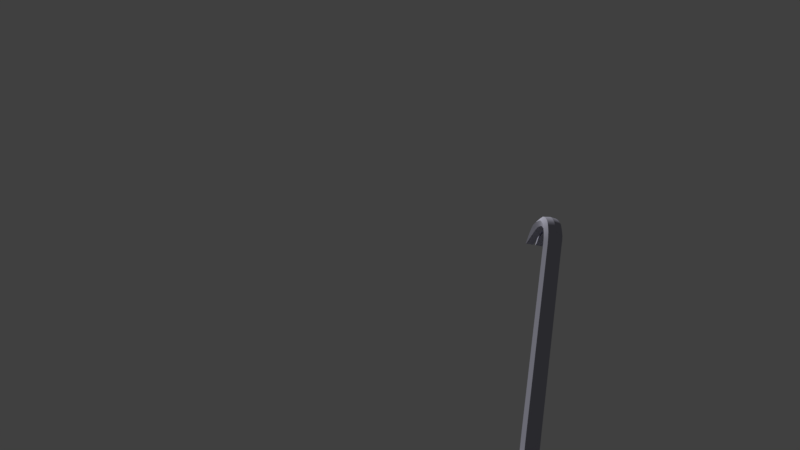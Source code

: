 # Source: crowbar.blend  (saved by Blender 2.79.0; exported with 4.5.12 LTS)
import bpy
from mathutils import Matrix  # noqa: F401  (used for matrix-valued properties, if any)

bpy.ops.wm.read_factory_settings(use_empty=True)
scene = bpy.context.scene
scene.name = 'v_crowbar_mercenary.qc'

# ---- collections
col_collection_1 = bpy.data.collections.new('Collection 1'); scene.collection.children.link(col_collection_1)

# ---- materials (node trees are filled in below, after node groups)
mat_medic_crowbar = bpy.data.materials.new('medic_crowbar')
mat_medic_crowbar.alpha_threshold = 0.0
mat_medic_crowbar.use_transparent_shadow = False
mat_medic_crowbar.diffuse_color = (0.4324, 0.4307, 0.5126, 1.0)
mat_medic_crowbar.roughness = 0.5

# ---- material node trees

# ---- world
world_world = bpy.data.worlds.new('World'); scene.world = world_world
world_world.color = (0.05088, 0.05088, 0.05088)
world_world.use_sun_shadow = False
world_world.sun_shadow_jitter_overblur = 0.0
world_world.cycles.sampling_method = 'MANUAL'

# ---- cameras
cam_camera_001 = bpy.data.cameras.new('Camera.001')
cam_camera_001.clip_end = 100.0
cam_camera_001.lens = 16.0
cam_camera_001.sensor_width = 32.0
cam_camera_001.sensor_height = 18.0
cam_camera_001.display_size = 2.0
cam_camera_001.lens_unit = 'FOV'
cam_camera_001.dof.focus_distance = 0.0
cam_camera_001.dof.aperture_fstop = 128.0
cam_camera_001.dof.aperture_blades = 6

# ---- meshes
me_v_crowbar_mercenary_c_crowbar = bpy.data.meshes.new('v_crowbar_mercenary_c_crowbar')
me_v_crowbar_mercenary_c_crowbar.from_pydata([(-21.16, -60.25, 0.02579), (-21.35, -59.95, 0.2377), (-21.32, -60.23, 0.00592), (-20.73, -62.22, -3.018), (-19.57, -62.25, -2.826), (-20.1, -61.12, -0.8391), (-21.04, -61.2, -1.031), (-20.44, -59.95, 0.331), (-20.55, -58.96, 0.8935), (-21.42, -58.94, 0.8276), (-20.62, -57.86, 1.211), (-21.45, -57.82, 1.173), (-21.42, -57.03, 1.151), (-20.57, -57.08, 1.177), (-21.37, -56.28, 0.998), (-20.49, -56.36, 1.01), (-21.3, -55.63, 0.7122), (-20.41, -55.73, 0.7574), (-20.31, -55.13, 0.4255), (-21.22, -55.01, 0.347), (-21.12, -54.56, -0.159), (-20.21, -54.69, -0.1002), (-20.98, -54.0, -0.8985), (-20.06, -54.16, -0.8474), (-20.81, -53.69, -1.823), (-19.92, -53.86, -1.723), (-19.82, -53.73, -2.404), (-20.69, -53.55, -2.526), (-16.48, -49.53, -26.52), (-15.61, -49.71, -26.39), (-16.25, -49.3, -27.81), (-15.38, -49.47, -27.7), (-16.15, -49.14, -28.38), (-15.27, -49.31, -28.29), (-16.04, -48.88, -28.94), (-15.17, -49.04, -28.87), (-15.92, -48.5, -29.57), (-14.94, -48.66, -29.49), (-15.81, -47.97, -30.12), (-14.73, -48.11, -30.02), (-14.63, -47.62, -30.56), (-15.71, -47.48, -30.66), (-14.52, -46.97, -31.05), (-15.6, -46.84, -31.15), (-14.99, -44.52, -33.07), (-14.11, -45.33, -32.26), (-13.88, -44.55, -32.89), (-15.12, -45.28, -32.4), (-15.34, -46.58, -31.35), (-15.56, -46.57, -31.38), (-15.77, -46.57, -31.43), (-16.66, -46.9, -31.42), (-16.77, -47.55, -30.92), (-16.88, -48.04, -30.39), (-16.88, -48.6, -29.82), (-16.9, -48.99, -29.16), (-17.01, -49.26, -28.59), (-16.56, -45.25, -32.67), (-15.41, -44.5, -33.14), (-16.52, -44.47, -33.33), (-15.55, -45.26, -32.47), (-17.11, -49.42, -28.0), (-17.35, -49.65, -26.69), (-21.55, -53.67, -2.699), (-21.69, -53.81, -2.024), (-21.87, -54.1, -1.156), (-22.01, -54.63, -0.407), (-22.11, -55.07, 0.1202), (-22.16, -55.68, 0.4585), (-22.21, -56.31, 0.7175), (-22.24, -57.03, 0.8925), (-22.24, -57.81, 0.9355), (-22.27, -58.91, 0.6016), (-22.25, -59.9, 0.02307), (-21.48, -60.24, -0.02808), (-22.25, -61.05, -1.206), (-21.3, -61.19, -1.076), (-21.0, -62.21, -3.063), (-22.16, -62.17, -3.265), (-19.56, -62.15, -2.868), (-19.53, -62.21, -2.84), (-20.72, -62.09, -3.074), (-15.22, -47.25, -32.19), (-15.49, -47.87, -32.02), (-15.43, -47.26, -32.24), (-14.06, -45.51, -32.59), (-14.97, -44.56, -33.16), (-13.87, -44.59, -32.96), (-15.06, -45.51, -32.81), (-14.44, -47.72, -31.68), (-14.54, -48.51, -31.25), (-15.59, -48.7, -31.6), (-14.64, -49.16, -30.78), (-15.68, -49.38, -31.14), (-14.86, -49.77, -30.21), (-15.81, -49.99, -30.54), (-15.09, -50.22, -29.56), (-15.94, -50.44, -29.85), (-16.08, -50.78, -29.09), (-15.22, -50.55, -28.83), (-16.22, -51.02, -28.3), (-15.36, -50.78, -28.08), (-16.48, -51.3, -26.81), (-15.61, -51.05, -26.62), (-20.69, -55.31, -2.823), (-19.82, -55.06, -2.628), (-20.78, -55.41, -2.332), (-19.9, -55.17, -2.098), (-20.87, -55.59, -1.809), (-19.98, -55.37, -1.496), (-20.95, -55.85, -1.381), (-20.06, -55.7, -1.035), (-21.02, -56.1, -1.036), (-20.13, -56.0, -0.6796), (-21.07, -56.47, -0.7785), (-20.19, -56.42, -0.4394), (-21.12, -56.86, -0.5999), (-20.24, -56.86, -0.2786), (-21.15, -57.29, -0.4852), (-20.29, -57.33, -0.1438), (-20.32, -57.86, -0.1411), (-21.16, -57.82, -0.5046), (-21.17, -58.59, -0.5958), (-20.24, -58.68, -0.2672), (-20.97, -59.3, -0.9216), (-20.12, -59.4, -0.6378), (-20.9, -60.43, -1.705), (-19.96, -60.55, -1.469), (-21.13, -59.27, -0.9499), (-15.49, -45.5, -32.88), (-15.65, -47.24, -32.26), (-15.4, -44.55, -33.23), (-21.17, -60.42, -1.75), (-21.29, -59.29, -0.9754), (-20.98, -62.08, -3.119), (-16.51, -45.43, -33.0), (-16.5, -44.51, -33.41), (-16.58, -47.65, -32.05), (-16.68, -48.45, -31.62), (-16.78, -49.09, -31.14), (-16.8, -49.71, -30.54), (-16.82, -50.17, -29.86), (-16.96, -50.5, -29.12), (-17.09, -50.72, -28.37), (-17.35, -50.99, -26.91), (-21.56, -55.01, -2.924), (-21.67, -55.11, -2.399), (-21.8, -55.32, -1.807), (-21.89, -55.64, -1.346), (-21.97, -55.94, -0.9918), (-22.01, -56.36, -0.7489), (-22.04, -56.8, -0.5853), (-22.07, -57.27, -0.4466), (-22.08, -57.8, -0.4399), (-22.16, -58.62, -0.5936), (-22.2, -59.33, -0.9919), (-22.14, -60.48, -1.84), (-22.15, -62.07, -3.308), (-16.71, -44.49, -33.41), (-13.68, -44.58, -32.89), (-22.19, -62.13, -3.292), (-19.66, -54.78, -1.102), (-19.78, -55.21, -0.4943), (-19.55, -54.52, -1.847), (-19.46, -54.41, -2.455), (-15.25, -50.39, -26.44), (-15.01, -50.13, -27.83), (-14.89, -49.94, -28.5), (-14.77, -49.64, -29.15), (-14.5, -49.18, -29.75), (-14.25, -48.56, -30.26), (-14.15, -48.0, -30.77), (-14.04, -47.29, -31.24), (-13.79, -45.43, -32.37), (-19.77, -60.92, -0.9985), (-19.84, -59.79, -0.006607), (-20.01, -58.92, 0.4575), (-20.13, -57.94, 0.6771), (-20.09, -57.28, 0.6531), (-20.02, -56.67, 0.4972), (-19.95, -56.11, 0.2628), (-19.87, -55.58, -0.05088), (-22.53, -57.86, 0.2686), (-22.63, -58.84, 0.01139), (-22.69, -59.7, -0.4904), (-22.5, -60.83, -1.464), (-17.7, -50.31, -26.86), (-21.91, -54.33, -2.872), (-22.04, -54.45, -2.27), (-22.19, -54.7, -1.533), (-22.31, -55.13, -0.9249), (-22.4, -55.5, -0.481), (-22.45, -56.04, -0.1627), (-22.5, -56.59, 0.07624), (-22.52, -57.2, 0.2384), (-16.82, -45.33, -32.89), (-17.07, -47.2, -31.76), (-17.17, -47.91, -31.29), (-17.28, -48.47, -30.78), (-17.24, -49.1, -30.22), (-17.22, -49.57, -29.57), (-17.34, -49.87, -28.92), (-17.46, -50.06, -28.25)], [], [(0, 1, 2), (3, 4, 5), (3, 5, 6), (0, 6, 5), (0, 5, 7), (0, 7, 1), (1, 7, 8), (1, 8, 9), (9, 8, 10), (9, 10, 11), (10, 12, 11), (10, 13, 12), (13, 14, 12), (13, 15, 14), (15, 16, 14), (15, 17, 16), (16, 17, 18), (16, 18, 19), (18, 20, 19), (18, 21, 20), (21, 22, 20), (21, 23, 22), (23, 24, 22), (23, 25, 24), (24, 25, 26), (24, 26, 27), (26, 28, 27), (26, 29, 28), (29, 30, 28), (29, 31, 30), (31, 32, 30), (31, 33, 32), (33, 34, 32), (33, 35, 34), (35, 36, 34), (35, 37, 36), (37, 38, 36), (37, 39, 38), (38, 39, 40), (38, 40, 41), (41, 40, 42), (41, 42, 43), (44, 45, 46), (44, 47, 45), (48, 45, 47), (48, 42, 45), (43, 42, 48), (43, 48, 49), (50, 43, 49), (50, 51, 43), (51, 41, 43), (51, 52, 41), (52, 38, 41), (52, 53, 38), (38, 53, 54), (38, 54, 36), (36, 54, 55), (36, 55, 34), (34, 55, 56), (34, 56, 32), (57, 58, 59), (57, 60, 58), (57, 50, 60), (57, 51, 50), (32, 56, 61), (32, 61, 30), (30, 61, 62), (30, 62, 28), (28, 62, 63), (28, 63, 27), (63, 24, 27), (63, 64, 24), (24, 64, 65), (24, 65, 22), (22, 65, 66), (22, 66, 20), (20, 66, 67), (20, 67, 19), (67, 16, 19), (67, 68, 16), (16, 68, 69), (16, 69, 14), (14, 69, 70), (14, 70, 12), (12, 70, 71), (12, 71, 11), (71, 9, 11), (71, 72, 9), (72, 1, 9), (72, 73, 1), (1, 73, 74), (75, 74, 73), (75, 76, 74), (75, 77, 76), (75, 78, 77), (1, 74, 2), (4, 79, 80), (3, 79, 4), (3, 81, 79), (82, 83, 84), (85, 86, 87), (85, 88, 86), (85, 82, 88), (85, 89, 82), (82, 89, 83), (83, 89, 90), (83, 90, 91), (91, 90, 92), (91, 92, 93), (93, 92, 94), (93, 94, 95), (95, 94, 96), (95, 96, 97), (96, 98, 97), (96, 99, 98), (99, 100, 98), (99, 101, 100), (101, 102, 100), (101, 103, 102), (103, 104, 102), (103, 105, 104), (105, 106, 104), (105, 107, 106), (107, 108, 106), (107, 109, 108), (109, 110, 108), (109, 111, 110), (111, 112, 110), (111, 113, 112), (113, 114, 112), (113, 115, 114), (115, 116, 114), (115, 117, 116), (117, 118, 116), (117, 119, 118), (118, 119, 120), (118, 120, 121), (120, 122, 121), (120, 123, 122), (122, 123, 124), (124, 123, 125), (126, 124, 125), (126, 125, 127), (81, 126, 127), (81, 127, 79), (122, 124, 128), (129, 50, 130), (129, 60, 50), (58, 60, 129), (58, 129, 131), (132, 133, 74), (132, 74, 76), (77, 132, 76), (77, 134, 132), (83, 130, 84), (131, 135, 136), (131, 129, 135), (130, 135, 129), (130, 137, 135), (83, 137, 130), (138, 137, 83), (138, 83, 91), (139, 138, 91), (139, 91, 93), (140, 139, 93), (140, 93, 95), (141, 140, 95), (141, 95, 97), (98, 141, 97), (98, 142, 141), (100, 142, 98), (100, 143, 142), (102, 143, 100), (102, 144, 143), (145, 144, 102), (145, 102, 104), (106, 145, 104), (106, 146, 145), (108, 146, 106), (108, 147, 146), (110, 147, 108), (110, 148, 147), (112, 148, 110), (112, 149, 148), (114, 149, 112), (114, 150, 149), (116, 150, 114), (116, 151, 150), (118, 151, 116), (118, 152, 151), (153, 152, 118), (153, 118, 121), (122, 153, 121), (122, 154, 153), (133, 154, 122), (155, 154, 133), (155, 133, 132), (155, 132, 156), (156, 132, 134), (156, 134, 157), (133, 122, 128), (59, 136, 158), (58, 136, 59), (58, 131, 136), (159, 87, 46), (87, 44, 46), (87, 86, 44), (88, 44, 86), (88, 47, 44), (48, 47, 88), (48, 88, 82), (126, 81, 3), (126, 3, 6), (0, 126, 6), (0, 124, 126), (160, 157, 78), (157, 77, 78), (157, 134, 77), (49, 48, 82), (49, 82, 84), (130, 49, 84), (130, 50, 49), (124, 0, 2), (124, 2, 128), (2, 133, 128), (2, 74, 133), (161, 162, 111), (161, 111, 109), (163, 161, 109), (163, 109, 107), (107, 164, 163), (107, 105, 164), (105, 165, 164), (105, 103, 165), (166, 165, 103), (166, 103, 101), (101, 167, 166), (101, 99, 167), (168, 167, 99), (168, 99, 96), (94, 168, 96), (94, 169, 168), (169, 94, 92), (169, 92, 170), (90, 170, 92), (90, 171, 170), (171, 90, 89), (171, 89, 172), (172, 89, 85), (172, 85, 173), (87, 173, 85), (87, 159, 173), (171, 39, 170), (171, 40, 39), (40, 171, 172), (40, 172, 42), (42, 172, 173), (42, 173, 45), (173, 46, 45), (173, 159, 46), (21, 162, 161), (21, 161, 23), (25, 23, 161), (25, 161, 163), (163, 26, 25), (163, 164, 26), (164, 29, 26), (164, 165, 29), (31, 29, 165), (31, 165, 166), (166, 33, 31), (166, 167, 33), (35, 33, 167), (35, 167, 168), (168, 37, 35), (168, 169, 37), (37, 169, 170), (37, 170, 39), (4, 80, 174), (4, 174, 5), (5, 174, 175), (5, 175, 7), (7, 175, 176), (7, 176, 8), (8, 176, 177), (8, 177, 10), (178, 10, 177), (178, 13, 10), (13, 178, 179), (13, 179, 15), (180, 15, 179), (180, 17, 15), (17, 180, 181), (17, 181, 18), (181, 21, 18), (181, 162, 21), (80, 79, 127), (80, 127, 174), (174, 127, 125), (174, 125, 175), (125, 176, 175), (125, 123, 176), (177, 176, 123), (177, 123, 120), (120, 178, 177), (120, 119, 178), (179, 178, 119), (179, 119, 117), (117, 180, 179), (117, 115, 180), (180, 115, 113), (180, 113, 181), (113, 162, 181), (113, 111, 162), (182, 72, 71), (182, 183, 72), (183, 73, 72), (183, 184, 73), (184, 75, 73), (184, 185, 75), (185, 78, 75), (185, 160, 78), (63, 62, 186), (63, 186, 187), (63, 187, 188), (63, 188, 64), (189, 64, 188), (189, 65, 64), (189, 66, 65), (189, 190, 66), (66, 190, 191), (66, 191, 67), (191, 68, 67), (191, 192, 68), (69, 68, 192), (69, 192, 193), (193, 70, 69), (193, 194, 70), (71, 70, 194), (71, 194, 182), (59, 158, 195), (59, 195, 57), (195, 51, 57), (195, 196, 51), (196, 52, 51), (196, 197, 52), (53, 52, 197), (53, 197, 198), (198, 54, 53), (198, 199, 54), (54, 199, 200), (54, 200, 55), (201, 55, 200), (201, 56, 55), (56, 201, 202), (56, 202, 61), (186, 61, 202), (186, 62, 61), (198, 138, 139), (198, 197, 138), (137, 138, 197), (137, 197, 196), (135, 137, 196), (135, 196, 195), (195, 136, 135), (195, 158, 136), (148, 190, 189), (148, 189, 147), (147, 189, 188), (147, 188, 146), (187, 146, 188), (187, 145, 146), (187, 144, 145), (187, 186, 144), (144, 186, 202), (144, 202, 143), (201, 143, 202), (201, 142, 143), (142, 201, 200), (142, 200, 141), (200, 140, 141), (200, 199, 140), (139, 140, 199), (139, 199, 198), (156, 157, 160), (156, 160, 185), (155, 156, 185), (155, 185, 184), (183, 155, 184), (183, 154, 155), (154, 183, 182), (154, 182, 153), (194, 153, 182), (194, 152, 153), (152, 194, 193), (152, 193, 151), (192, 151, 193), (192, 150, 151), (149, 150, 192), (149, 192, 191), (190, 149, 191), (190, 148, 149)])
me_v_crowbar_mercenary_c_crowbar.polygons.foreach_set('use_smooth', [True] * 402)
_k = set([(0, 2), (0, 6), (0, 124), (1, 2), (1, 9), (2, 74), (3, 4), (3, 6), (3, 81), (4, 5), (4, 80), (5, 7), (7, 8), (8, 10), (9, 11), (10, 13), (11, 12), (12, 14), (13, 15), (14, 16), (15, 17), (16, 19), (17, 18), (18, 21), (19, 20), (20, 22), (21, 23), (22, 24), (23, 25), (24, 27), (25, 26), (26, 29), (27, 28), (28, 30), (29, 31), (30, 32), (31, 33), (32, 34), (33, 35), (34, 36), (35, 37), (37, 39), (39, 40), (40, 42), (42, 45), (44, 46), (44, 47), (44, 86), (45, 46), (46, 159), (47, 48), (48, 49), (48, 82), (49, 50), (50, 60), (50, 130), (51, 52), (51, 57), (52, 53), (53, 54), (54, 55), (55, 56), (56, 61), (57, 59), (58, 59), (58, 60), (58, 131), (59, 158), (61, 62), (62, 63), (63, 64), (64, 65), (65, 66), (66, 67), (67, 68), (68, 69), (69, 70), (70, 71), (71, 72), (72, 73), (73, 75), (74, 76), (74, 133), (75, 78), (76, 77), (77, 78), (77, 134), (78, 160), (79, 80), (79, 81), (79, 127), (80, 174), (81, 126), (82, 84), (82, 88), (83, 84), (83, 91), (84, 130), (85, 87), (85, 89), (86, 87), (86, 88), (87, 159), (89, 90), (90, 92), (91, 93), (92, 94), (93, 95), (94, 96), (95, 97), (96, 99), (97, 98), (98, 100), (99, 101), (100, 102), (101, 103), (102, 104), (103, 105), (104, 106), (105, 107), (106, 108), (107, 109), (108, 110), (109, 111), (110, 112), (111, 113), (112, 114), (113, 115), (114, 116), (115, 117), (116, 118), (117, 119), (118, 121), (119, 120), (120, 123), (121, 122), (122, 128), (123, 125), (124, 126), (124, 128), (125, 127), (128, 133), (129, 130), (129, 131), (131, 136), (132, 133), (132, 134), (134, 157), (135, 136), (135, 137), (136, 158), (137, 138), (138, 139), (139, 140), (140, 141), (141, 142), (142, 143), (143, 144), (144, 145), (145, 146), (146, 147), (147, 148), (148, 149), (149, 150), (150, 151), (151, 152), (152, 153), (153, 154), (154, 155), (155, 156), (156, 157), (157, 160), (158, 195), (159, 173), (160, 185), (161, 162), (161, 163), (162, 181), (163, 164), (164, 165), (165, 166), (166, 167), (167, 168), (168, 169), (169, 170), (170, 171), (171, 172), (172, 173), (174, 175), (175, 176), (176, 177), (177, 178), (178, 179), (179, 180), (180, 181), (182, 183), (182, 194), (183, 184), (184, 185), (186, 187), (186, 202), (187, 188), (188, 189), (189, 190), (190, 191), (191, 192), (192, 193), (193, 194), (195, 196), (196, 197), (197, 198), (198, 199), (199, 200), (200, 201), (201, 202)])
me_v_crowbar_mercenary_c_crowbar.attributes.new('sharp_edge', 'BOOLEAN', 'EDGE').data.foreach_set('value', [ (min(e.vertices), max(e.vertices)) in _k for e in me_v_crowbar_mercenary_c_crowbar.edges])
_uv = me_v_crowbar_mercenary_c_crowbar.uv_layers.new(name='UVMap')
_uv.uv.foreach_set('vector', [0.04614, 0.9033, 0.04948, 0.8954, 0.04948, 0.903, 0.04574, 0.9803, 0.02105, 0.98, 0.02645, 0.931, 0.04574, 0.9803, 0.02645, 0.931, 0.04662, 0.9331, 0.04614, 0.9033, 0.04662, 0.9331, 0.02645, 0.931, 0.04614, 0.9033, 0.02645, 0.931, 0.03012, 0.8957, 0.04614, 0.9033, 0.03012, 0.8957, 0.04948, 0.8954, 0.04948, 0.8954, 0.03012, 0.8957, 0.03105, 0.8714, 0.04948, 0.8954, 0.03105, 0.8714, 0.04948, 0.8709, 0.04948, 0.8709, 0.03105, 0.8714, 0.03203, 0.8469, 0.04948, 0.8709, 0.03203, 0.8469, 0.04948, 0.8465, 0.03203, 0.8469, 0.04948, 0.8299, 0.04948, 0.8465, 0.03203, 0.8469, 0.03142, 0.8302, 0.04948, 0.8299, 0.03142, 0.8302, 0.04948, 0.8141, 0.04948, 0.8299, 0.03142, 0.8302, 0.03086, 0.8143, 0.04948, 0.8141, 0.03086, 0.8143, 0.04948, 0.7994, 0.04948, 0.8141, 0.03086, 0.8143, 0.03052, 0.7996, 0.04948, 0.7994, 0.04948, 0.7994, 0.03052, 0.7996, 0.03029, 0.7847, 0.04948, 0.7994, 0.03029, 0.7847, 0.04948, 0.7843, 0.03029, 0.7847, 0.04948, 0.7703, 0.04948, 0.7843, 0.03029, 0.7847, 0.03011, 0.77, 0.04948, 0.7703, 0.03011, 0.77, 0.04948, 0.7511, 0.04948, 0.7703, 0.03011, 0.77, 0.03016, 0.7504, 0.04948, 0.7511, 0.03016, 0.7504, 0.04948, 0.7308, 0.04948, 0.7511, 0.03016, 0.7504, 0.03047, 0.7307, 0.04948, 0.7308, 0.04948, 0.7308, 0.03047, 0.7307, 0.03066, 0.7159, 0.04948, 0.7308, 0.03066, 0.7159, 0.04948, 0.7157, 0.03066, 0.7159, 0.04948, 0.1977, 0.04948, 0.7157, 0.03066, 0.7159, 0.03073, 0.1977, 0.04948, 0.1977, 0.03073, 0.1977, 0.04948, 0.1696, 0.04948, 0.1977, 0.03073, 0.1977, 0.03067, 0.1695, 0.04948, 0.1696, 0.03067, 0.1695, 0.04948, 0.1567, 0.04948, 0.1696, 0.03067, 0.1695, 0.0306, 0.1566, 0.04948, 0.1567, 0.0306, 0.1566, 0.04948, 0.1434, 0.04948, 0.1567, 0.0306, 0.1566, 0.03061, 0.1433, 0.04948, 0.1434, 0.03061, 0.1433, 0.04948, 0.1273, 0.04948, 0.1434, 0.03061, 0.1433, 0.02843, 0.1274, 0.04948, 0.1273, 0.02843, 0.1274, 0.04948, 0.1108, 0.04948, 0.1273, 0.02843, 0.1274, 0.02645, 0.111, 0.04948, 0.1108, 0.04948, 0.1108, 0.02645, 0.111, 0.02641, 0.09566, 0.04948, 0.1108, 0.02641, 0.09566, 0.04948, 0.09532, 0.04948, 0.09532, 0.02641, 0.09566, 0.02659, 0.0785, 0.04948, 0.09532, 0.02659, 0.0785, 0.04948, 0.07815, 0.04536, 0.01413, 0.02373, 0.03516, 0.02199, 0.01391, 0.04536, 0.01413, 0.04522, 0.03546, 0.02373, 0.03516, 0.04496, 0.07074, 0.02373, 0.03516, 0.04522, 0.03546, 0.04496, 0.07074, 0.02659, 0.0785, 0.02373, 0.03516, 0.04948, 0.07815, 0.02659, 0.0785, 0.04496, 0.07074, 0.04948, 0.07815, 0.04496, 0.07074, 0.04948, 0.07074, 0.054, 0.07074, 0.04948, 0.07815, 0.04948, 0.07074, 0.054, 0.07074, 0.07237, 0.0785, 0.04948, 0.07815, 0.07237, 0.0785, 0.04948, 0.09532, 0.04948, 0.07815, 0.07237, 0.0785, 0.07254, 0.09566, 0.04948, 0.09532, 0.07254, 0.09566, 0.04948, 0.1108, 0.04948, 0.09532, 0.07254, 0.09566, 0.0725, 0.111, 0.04948, 0.1108, 0.04948, 0.1108, 0.0725, 0.111, 0.07053, 0.1274, 0.04948, 0.1108, 0.07053, 0.1274, 0.04948, 0.1273, 0.04948, 0.1273, 0.07053, 0.1274, 0.06835, 0.1433, 0.04948, 0.1273, 0.06835, 0.1433, 0.04948, 0.1434, 0.04948, 0.1434, 0.06835, 0.1433, 0.06836, 0.1566, 0.04948, 0.1434, 0.06836, 0.1566, 0.04948, 0.1567, 0.07522, 0.03516, 0.0536, 0.01413, 0.07697, 0.01391, 0.07522, 0.03516, 0.05374, 0.03546, 0.0536, 0.01413, 0.07522, 0.03516, 0.054, 0.07074, 0.05374, 0.03546, 0.07522, 0.03516, 0.07237, 0.0785, 0.054, 0.07074, 0.04948, 0.1567, 0.06836, 0.1566, 0.06828, 0.1695, 0.04948, 0.1567, 0.06828, 0.1695, 0.04948, 0.1696, 0.04948, 0.1696, 0.06828, 0.1695, 0.06823, 0.1977, 0.04948, 0.1696, 0.06823, 0.1977, 0.04948, 0.1977, 0.04948, 0.1977, 0.06823, 0.1977, 0.0683, 0.7159, 0.04948, 0.1977, 0.0683, 0.7159, 0.04948, 0.7157, 0.0683, 0.7159, 0.04948, 0.7308, 0.04948, 0.7157, 0.0683, 0.7159, 0.06849, 0.7307, 0.04948, 0.7308, 0.04948, 0.7308, 0.06849, 0.7307, 0.0688, 0.7504, 0.04948, 0.7308, 0.0688, 0.7504, 0.04948, 0.7511, 0.04948, 0.7511, 0.0688, 0.7504, 0.06885, 0.77, 0.04948, 0.7511, 0.06885, 0.77, 0.04948, 0.7703, 0.04948, 0.7703, 0.06885, 0.77, 0.06867, 0.7847, 0.04948, 0.7703, 0.06867, 0.7847, 0.04948, 0.7843, 0.06867, 0.7847, 0.04948, 0.7994, 0.04948, 0.7843, 0.06867, 0.7847, 0.06844, 0.7996, 0.04948, 0.7994, 0.04948, 0.7994, 0.06844, 0.7996, 0.0681, 0.8143, 0.04948, 0.7994, 0.0681, 0.8143, 0.04948, 0.8141, 0.04948, 0.8141, 0.0681, 0.8143, 0.06754, 0.8302, 0.04948, 0.8141, 0.06754, 0.8302, 0.04948, 0.8299, 0.04948, 0.8299, 0.06754, 0.8302, 0.06693, 0.8469, 0.04948, 0.8299, 0.06693, 0.8469, 0.04948, 0.8465, 0.06693, 0.8469, 0.04948, 0.8709, 0.04948, 0.8465, 0.06693, 0.8469, 0.06791, 0.8714, 0.04948, 0.8709, 0.06791, 0.8714, 0.04948, 0.8954, 0.04948, 0.8709, 0.06791, 0.8714, 0.06884, 0.8957, 0.04948, 0.8954, 0.04948, 0.8954, 0.06884, 0.8957, 0.05282, 0.9033, 0.07251, 0.931, 0.05282, 0.9033, 0.06884, 0.8957, 0.07251, 0.931, 0.05234, 0.9331, 0.05282, 0.9033, 0.07251, 0.931, 0.05322, 0.9803, 0.05234, 0.9331, 0.07251, 0.931, 0.0779, 0.98, 0.05322, 0.9803, 0.04948, 0.8954, 0.05282, 0.9033, 0.04948, 0.903, 0.611, 0.756, 0.6103, 0.754, 0.6114, 0.7548, 0.589, 0.7645, 0.6103, 0.754, 0.611, 0.756, 0.589, 0.7645, 0.588, 0.7619, 0.6103, 0.754, 0.9592, 0.07948, 0.9543, 0.09386, 0.9543, 0.07954, 0.9832, 0.03836, 0.9607, 0.01545, 0.9857, 0.01596, 0.9832, 0.03836, 0.9602, 0.03805, 0.9607, 0.01545, 0.9832, 0.03836, 0.9592, 0.07948, 0.9602, 0.03805, 0.9832, 0.03836, 0.9788, 0.09203, 0.9592, 0.07948, 0.9592, 0.07948, 0.9788, 0.09203, 0.9543, 0.09386, 0.9543, 0.09386, 0.9788, 0.09203, 0.9787, 0.1123, 0.9543, 0.09386, 0.9787, 0.1123, 0.9543, 0.1141, 0.9543, 0.1141, 0.9787, 0.1123, 0.9787, 0.1301, 0.9543, 0.1141, 0.9787, 0.1301, 0.9543, 0.1317, 0.9543, 0.1317, 0.9787, 0.1301, 0.9765, 0.1491, 0.9543, 0.1317, 0.9765, 0.1491, 0.9543, 0.1498, 0.9543, 0.1498, 0.9765, 0.1491, 0.9744, 0.1674, 0.9543, 0.1498, 0.9744, 0.1674, 0.9543, 0.1673, 0.9744, 0.1674, 0.9543, 0.1854, 0.9543, 0.1673, 0.9744, 0.1674, 0.9745, 0.1856, 0.9543, 0.1854, 0.9745, 0.1856, 0.9543, 0.2033, 0.9543, 0.1854, 0.9745, 0.1856, 0.9747, 0.2035, 0.9543, 0.2033, 0.9747, 0.2035, 0.9543, 0.2371, 0.9543, 0.2033, 0.9747, 0.2035, 0.9748, 0.2369, 0.9543, 0.2371, 0.9748, 0.2369, 0.9543, 0.7807, 0.9543, 0.2371, 0.9748, 0.2369, 0.9744, 0.7803, 0.9543, 0.7807, 0.9744, 0.7803, 0.9543, 0.7923, 0.9543, 0.7807, 0.9744, 0.7803, 0.9749, 0.7919, 0.9543, 0.7923, 0.9749, 0.7919, 0.9543, 0.8051, 0.9543, 0.7923, 0.9749, 0.7919, 0.9759, 0.8056, 0.9543, 0.8051, 0.9759, 0.8056, 0.9543, 0.8168, 0.9543, 0.8051, 0.9759, 0.8056, 0.9757, 0.8179, 0.9543, 0.8168, 0.9757, 0.8179, 0.9543, 0.8269, 0.9543, 0.8168, 0.9757, 0.8179, 0.9759, 0.8279, 0.9543, 0.8269, 0.9759, 0.8279, 0.9543, 0.8375, 0.9543, 0.8269, 0.9759, 0.8279, 0.9754, 0.8383, 0.9543, 0.8375, 0.9754, 0.8383, 0.9543, 0.8476, 0.9543, 0.8375, 0.9754, 0.8383, 0.975, 0.8483, 0.9543, 0.8476, 0.975, 0.8483, 0.9543, 0.8581, 0.9543, 0.8476, 0.975, 0.8483, 0.9749, 0.8589, 0.9543, 0.8581, 0.9543, 0.8581, 0.9749, 0.8589, 0.9746, 0.8702, 0.9543, 0.8581, 0.9746, 0.8702, 0.9543, 0.8702, 0.9746, 0.8702, 0.9543, 0.8879, 0.9543, 0.8702, 0.9746, 0.8702, 0.9763, 0.8884, 0.9543, 0.8879, 0.9543, 0.8879, 0.9763, 0.8884, 0.9578, 0.9055, 0.9578, 0.9055, 0.9763, 0.8884, 0.9775, 0.9061, 0.9557, 0.9355, 0.9578, 0.9055, 0.9775, 0.9061, 0.9557, 0.9355, 0.9775, 0.9061, 0.977, 0.9372, 0.953, 0.9824, 0.9557, 0.9355, 0.977, 0.9372, 0.953, 0.9824, 0.977, 0.9372, 0.9785, 0.9843, 0.9543, 0.8879, 0.9578, 0.9055, 0.9543, 0.905, 0.5516, 0.686, 0.5161, 0.696, 0.5161, 0.6744, 0.5516, 0.686, 0.55, 0.6955, 0.5161, 0.696, 0.5705, 0.6943, 0.55, 0.6955, 0.5516, 0.686, 0.5705, 0.6943, 0.5516, 0.686, 0.571, 0.6922, 0.4837, 0.7582, 0.5111, 0.7533, 0.5111, 0.7806, 0.4837, 0.7582, 0.5111, 0.7806, 0.4825, 0.7789, 0.4396, 0.7645, 0.4837, 0.7582, 0.4825, 0.7789, 0.4396, 0.7645, 0.4406, 0.7619, 0.4837, 0.7582, 0.9543, 0.09386, 0.9494, 0.07948, 0.9543, 0.07954, 0.9479, 0.01545, 0.9254, 0.03836, 0.9229, 0.01596, 0.9479, 0.01545, 0.9484, 0.03805, 0.9254, 0.03836, 0.9494, 0.07948, 0.9254, 0.03836, 0.9484, 0.03805, 0.9494, 0.07948, 0.9298, 0.09203, 0.9254, 0.03836, 0.9543, 0.09386, 0.9298, 0.09203, 0.9494, 0.07948, 0.9299, 0.1123, 0.9298, 0.09203, 0.9543, 0.09386, 0.9299, 0.1123, 0.9543, 0.09386, 0.9543, 0.1141, 0.9299, 0.1301, 0.9299, 0.1123, 0.9543, 0.1141, 0.9299, 0.1301, 0.9543, 0.1141, 0.9543, 0.1317, 0.9321, 0.1491, 0.9299, 0.1301, 0.9543, 0.1317, 0.9321, 0.1491, 0.9543, 0.1317, 0.9543, 0.1498, 0.9342, 0.1674, 0.9321, 0.1491, 0.9543, 0.1498, 0.9342, 0.1674, 0.9543, 0.1498, 0.9543, 0.1673, 0.9543, 0.1854, 0.9342, 0.1674, 0.9543, 0.1673, 0.9543, 0.1854, 0.9341, 0.1856, 0.9342, 0.1674, 0.9543, 0.2033, 0.9341, 0.1856, 0.9543, 0.1854, 0.9543, 0.2033, 0.9339, 0.2035, 0.9341, 0.1856, 0.9543, 0.2371, 0.9339, 0.2035, 0.9543, 0.2033, 0.9543, 0.2371, 0.9338, 0.2369, 0.9339, 0.2035, 0.9342, 0.7803, 0.9338, 0.2369, 0.9543, 0.2371, 0.9342, 0.7803, 0.9543, 0.2371, 0.9543, 0.7807, 0.9543, 0.7923, 0.9342, 0.7803, 0.9543, 0.7807, 0.9543, 0.7923, 0.9337, 0.7919, 0.9342, 0.7803, 0.9543, 0.8051, 0.9337, 0.7919, 0.9543, 0.7923, 0.9543, 0.8051, 0.9327, 0.8056, 0.9337, 0.7919, 0.9543, 0.8168, 0.9327, 0.8056, 0.9543, 0.8051, 0.9543, 0.8168, 0.9329, 0.8179, 0.9327, 0.8056, 0.9543, 0.8269, 0.9329, 0.8179, 0.9543, 0.8168, 0.9543, 0.8269, 0.9328, 0.8279, 0.9329, 0.8179, 0.9543, 0.8375, 0.9328, 0.8279, 0.9543, 0.8269, 0.9543, 0.8375, 0.9332, 0.8383, 0.9328, 0.8279, 0.9543, 0.8476, 0.9332, 0.8383, 0.9543, 0.8375, 0.9543, 0.8476, 0.9336, 0.8483, 0.9332, 0.8383, 0.9543, 0.8581, 0.9336, 0.8483, 0.9543, 0.8476, 0.9543, 0.8581, 0.9337, 0.8589, 0.9336, 0.8483, 0.934, 0.8702, 0.9337, 0.8589, 0.9543, 0.8581, 0.934, 0.8702, 0.9543, 0.8581, 0.9543, 0.8702, 0.9543, 0.8879, 0.934, 0.8702, 0.9543, 0.8702, 0.9543, 0.8879, 0.9323, 0.8884, 0.934, 0.8702, 0.9508, 0.9055, 0.9323, 0.8884, 0.9543, 0.8879, 0.9311, 0.9061, 0.9323, 0.8884, 0.9508, 0.9055, 0.9311, 0.9061, 0.9508, 0.9055, 0.9528, 0.9355, 0.9311, 0.9061, 0.9528, 0.9355, 0.9316, 0.9372, 0.9316, 0.9372, 0.9528, 0.9355, 0.9557, 0.9824, 0.9316, 0.9372, 0.9557, 0.9824, 0.9301, 0.9843, 0.9508, 0.9055, 0.9543, 0.8879, 0.9543, 0.905, 0.5924, 0.6991, 0.5928, 0.6975, 0.5965, 0.6992, 0.5705, 0.6943, 0.5928, 0.6975, 0.5924, 0.6991, 0.5705, 0.6943, 0.571, 0.6922, 0.5928, 0.6975, 0.427, 0.6992, 0.4308, 0.6975, 0.4311, 0.6991, 0.4308, 0.6975, 0.4531, 0.6943, 0.4311, 0.6991, 0.4308, 0.6975, 0.4526, 0.6922, 0.4531, 0.6943, 0.472, 0.686, 0.4531, 0.6943, 0.4526, 0.6922, 0.472, 0.686, 0.4735, 0.6955, 0.4531, 0.6943, 0.5074, 0.696, 0.4735, 0.6955, 0.472, 0.686, 0.5074, 0.696, 0.472, 0.686, 0.5074, 0.6744, 0.5448, 0.7582, 0.588, 0.7619, 0.589, 0.7645, 0.5448, 0.7582, 0.589, 0.7645, 0.5461, 0.7789, 0.5175, 0.7806, 0.5448, 0.7582, 0.5461, 0.7789, 0.5175, 0.7806, 0.5175, 0.7533, 0.5448, 0.7582, 0.4172, 0.7548, 0.4183, 0.754, 0.4176, 0.756, 0.4183, 0.754, 0.4396, 0.7645, 0.4176, 0.756, 0.4183, 0.754, 0.4406, 0.7619, 0.4396, 0.7645, 0.5118, 0.6962, 0.5074, 0.696, 0.5074, 0.6744, 0.5118, 0.6962, 0.5074, 0.6744, 0.5118, 0.6741, 0.5161, 0.6744, 0.5118, 0.6962, 0.5118, 0.6741, 0.5161, 0.6744, 0.5161, 0.696, 0.5118, 0.6962, 0.5175, 0.7533, 0.5175, 0.7806, 0.5143, 0.7805, 0.5175, 0.7533, 0.5143, 0.7805, 0.5143, 0.753, 0.5143, 0.7805, 0.5111, 0.7533, 0.5143, 0.753, 0.5143, 0.7805, 0.5111, 0.7806, 0.5111, 0.7533, 0.7434, 0.9056, 0.7347, 0.9237, 0.7195, 0.9131, 0.7434, 0.9056, 0.7195, 0.9131, 0.726, 0.8994, 0.7468, 0.8847, 0.7434, 0.9056, 0.726, 0.8994, 0.7468, 0.8847, 0.726, 0.8994, 0.7288, 0.8825, 0.7288, 0.8825, 0.7472, 0.868, 0.7468, 0.8847, 0.7288, 0.8825, 0.7291, 0.868, 0.7472, 0.868, 0.7291, 0.868, 0.7473, 0.211, 0.7472, 0.868, 0.7291, 0.868, 0.7292, 0.211, 0.7473, 0.211, 0.7478, 0.173, 0.7473, 0.211, 0.7292, 0.211, 0.7478, 0.173, 0.7292, 0.211, 0.7299, 0.1709, 0.7299, 0.1709, 0.7499, 0.1542, 0.7478, 0.173, 0.7299, 0.1709, 0.7324, 0.1499, 0.7499, 0.1542, 0.7549, 0.1355, 0.7499, 0.1542, 0.7324, 0.1499, 0.7549, 0.1355, 0.7324, 0.1499, 0.7378, 0.1289, 0.7469, 0.109, 0.7549, 0.1355, 0.7378, 0.1289, 0.7469, 0.109, 0.7644, 0.1168, 0.7549, 0.1355, 0.7644, 0.1168, 0.7469, 0.109, 0.7605, 0.09078, 0.7644, 0.1168, 0.7605, 0.09078, 0.7785, 0.09975, 0.7753, 0.07529, 0.7785, 0.09975, 0.7605, 0.09078, 0.7753, 0.07529, 0.7909, 0.08371, 0.7785, 0.09975, 0.7909, 0.08371, 0.7753, 0.07529, 0.7943, 0.06021, 0.7909, 0.08371, 0.7943, 0.06021, 0.8074, 0.06808, 0.8074, 0.06808, 0.7943, 0.06021, 0.8483, 0.02561, 0.8074, 0.06808, 0.8483, 0.02561, 0.8514, 0.02957, 0.8708, 0.01107, 0.8514, 0.02957, 0.8483, 0.02561, 0.8708, 0.01107, 0.8714, 0.01198, 0.8514, 0.02957, 0.7909, 0.08371, 0.7913, 0.1062, 0.7785, 0.09975, 0.7909, 0.08371, 0.802, 0.08975, 0.7913, 0.1062, 0.802, 0.08975, 0.7909, 0.08371, 0.8074, 0.06808, 0.802, 0.08975, 0.8074, 0.06808, 0.8168, 0.07367, 0.8168, 0.07367, 0.8074, 0.06808, 0.8514, 0.02957, 0.8168, 0.07367, 0.8514, 0.02957, 0.8546, 0.03353, 0.8514, 0.02957, 0.8721, 0.0129, 0.8546, 0.03353, 0.8514, 0.02957, 0.8714, 0.01198, 0.8721, 0.0129, 0.7501, 0.9336, 0.7347, 0.9237, 0.7434, 0.9056, 0.7501, 0.9336, 0.7434, 0.9056, 0.7608, 0.9112, 0.7647, 0.8867, 0.7608, 0.9112, 0.7434, 0.9056, 0.7647, 0.8867, 0.7434, 0.9056, 0.7468, 0.8847, 0.7468, 0.8847, 0.7653, 0.868, 0.7647, 0.8867, 0.7468, 0.8847, 0.7472, 0.868, 0.7653, 0.868, 0.7472, 0.868, 0.7653, 0.211, 0.7653, 0.868, 0.7472, 0.868, 0.7473, 0.211, 0.7653, 0.211, 0.7658, 0.175, 0.7653, 0.211, 0.7473, 0.211, 0.7658, 0.175, 0.7473, 0.211, 0.7478, 0.173, 0.7478, 0.173, 0.7674, 0.1586, 0.7658, 0.175, 0.7478, 0.173, 0.7499, 0.1542, 0.7674, 0.1586, 0.7719, 0.1421, 0.7674, 0.1586, 0.7499, 0.1542, 0.7719, 0.1421, 0.7499, 0.1542, 0.7549, 0.1355, 0.7549, 0.1355, 0.7793, 0.1233, 0.7719, 0.1421, 0.7549, 0.1355, 0.7644, 0.1168, 0.7793, 0.1233, 0.7793, 0.1233, 0.7644, 0.1168, 0.7785, 0.09975, 0.7793, 0.1233, 0.7785, 0.09975, 0.7913, 0.1062, 0.5397, 0.8929, 0.5407, 0.8922, 0.5827, 0.9353, 0.5397, 0.8929, 0.5827, 0.9353, 0.5782, 0.9418, 0.5782, 0.9418, 0.5827, 0.9353, 0.6166, 0.9564, 0.5782, 0.9418, 0.6166, 0.9564, 0.6138, 0.9686, 0.6138, 0.9686, 0.6166, 0.9564, 0.6415, 0.9654, 0.6138, 0.9686, 0.6415, 0.9654, 0.6424, 0.9793, 0.6424, 0.9793, 0.6415, 0.9654, 0.6682, 0.9674, 0.6424, 0.9793, 0.6682, 0.9674, 0.6727, 0.9831, 0.6855, 0.9637, 0.6727, 0.9831, 0.6682, 0.9674, 0.6855, 0.9637, 0.6929, 0.9786, 0.6727, 0.9831, 0.6929, 0.9786, 0.6855, 0.9637, 0.7008, 0.9567, 0.6929, 0.9786, 0.7008, 0.9567, 0.711, 0.9708, 0.7143, 0.948, 0.711, 0.9708, 0.7008, 0.9567, 0.7143, 0.948, 0.7264, 0.9612, 0.711, 0.9708, 0.7264, 0.9612, 0.7143, 0.948, 0.727, 0.9371, 0.7264, 0.9612, 0.727, 0.9371, 0.7409, 0.9495, 0.727, 0.9371, 0.7501, 0.9336, 0.7409, 0.9495, 0.727, 0.9371, 0.7347, 0.9237, 0.7501, 0.9336, 0.5407, 0.8922, 0.542, 0.8914, 0.5903, 0.9224, 0.5407, 0.8922, 0.5903, 0.9224, 0.5827, 0.9353, 0.5827, 0.9353, 0.5903, 0.9224, 0.6241, 0.9396, 0.5827, 0.9353, 0.6241, 0.9396, 0.6166, 0.9564, 0.6241, 0.9396, 0.6415, 0.9654, 0.6166, 0.9564, 0.6241, 0.9396, 0.6445, 0.9467, 0.6415, 0.9654, 0.6682, 0.9674, 0.6415, 0.9654, 0.6445, 0.9467, 0.6682, 0.9674, 0.6445, 0.9467, 0.6668, 0.9467, 0.6668, 0.9467, 0.6855, 0.9637, 0.6682, 0.9674, 0.6668, 0.9467, 0.6806, 0.9442, 0.6855, 0.9637, 0.7008, 0.9567, 0.6855, 0.9637, 0.6806, 0.9442, 0.7008, 0.9567, 0.6806, 0.9442, 0.6924, 0.9385, 0.6924, 0.9385, 0.7143, 0.948, 0.7008, 0.9567, 0.6924, 0.9385, 0.7032, 0.9322, 0.7143, 0.948, 0.7143, 0.948, 0.7032, 0.9322, 0.7132, 0.9239, 0.7143, 0.948, 0.7132, 0.9239, 0.727, 0.9371, 0.7132, 0.9239, 0.7347, 0.9237, 0.727, 0.9371, 0.7132, 0.9239, 0.7195, 0.9131, 0.7347, 0.9237, 0.3523, 0.968, 0.3782, 0.98, 0.3478, 0.9837, 0.3523, 0.968, 0.379, 0.9661, 0.3782, 0.98, 0.379, 0.9661, 0.4067, 0.9692, 0.3782, 0.98, 0.379, 0.9661, 0.4039, 0.9571, 0.4067, 0.9692, 0.4039, 0.9571, 0.4424, 0.9424, 0.4067, 0.9692, 0.4039, 0.9571, 0.4378, 0.9359, 0.4424, 0.9424, 0.4378, 0.9359, 0.4809, 0.8936, 0.4424, 0.9424, 0.4378, 0.9359, 0.4799, 0.8929, 0.4809, 0.8936, 0.2553, 0.8687, 0.2553, 0.2116, 0.2734, 0.2116, 0.2553, 0.8687, 0.2734, 0.2116, 0.2733, 0.8687, 0.2553, 0.8687, 0.2733, 0.8687, 0.2738, 0.8853, 0.2553, 0.8687, 0.2738, 0.8853, 0.2558, 0.8873, 0.2771, 0.9062, 0.2558, 0.8873, 0.2738, 0.8853, 0.2771, 0.9062, 0.2598, 0.9119, 0.2558, 0.8873, 0.2771, 0.9062, 0.2705, 0.9342, 0.2598, 0.9119, 0.2771, 0.9062, 0.2858, 0.9243, 0.2705, 0.9342, 0.2705, 0.9342, 0.2858, 0.9243, 0.2936, 0.9378, 0.2705, 0.9342, 0.2936, 0.9378, 0.2796, 0.9502, 0.2936, 0.9378, 0.2941, 0.9618, 0.2796, 0.9502, 0.2936, 0.9378, 0.3062, 0.9486, 0.2941, 0.9618, 0.3095, 0.9714, 0.2941, 0.9618, 0.3062, 0.9486, 0.3095, 0.9714, 0.3062, 0.9486, 0.3198, 0.9574, 0.3198, 0.9574, 0.3276, 0.9792, 0.3095, 0.9714, 0.3198, 0.9574, 0.335, 0.9643, 0.3276, 0.9792, 0.3478, 0.9837, 0.3276, 0.9792, 0.335, 0.9643, 0.3478, 0.9837, 0.335, 0.9643, 0.3523, 0.968, 0.1486, 0.01355, 0.1492, 0.01263, 0.1692, 0.03022, 0.1486, 0.01355, 0.1692, 0.03022, 0.1661, 0.03418, 0.1692, 0.03022, 0.2039, 0.07432, 0.1661, 0.03418, 0.1692, 0.03022, 0.2133, 0.06873, 0.2039, 0.07432, 0.2133, 0.06873, 0.2187, 0.0904, 0.2039, 0.07432, 0.2133, 0.06873, 0.2298, 0.08436, 0.2187, 0.0904, 0.2293, 0.1069, 0.2187, 0.0904, 0.2298, 0.08436, 0.2293, 0.1069, 0.2298, 0.08436, 0.2422, 0.1004, 0.2422, 0.1004, 0.2413, 0.124, 0.2293, 0.1069, 0.2422, 0.1004, 0.2563, 0.1174, 0.2413, 0.124, 0.2413, 0.124, 0.2563, 0.1174, 0.2658, 0.1362, 0.2413, 0.124, 0.2658, 0.1362, 0.2487, 0.1428, 0.2708, 0.1549, 0.2487, 0.1428, 0.2658, 0.1362, 0.2708, 0.1549, 0.2533, 0.1592, 0.2487, 0.1428, 0.2533, 0.1592, 0.2708, 0.1549, 0.2728, 0.1736, 0.2533, 0.1592, 0.2728, 0.1736, 0.2549, 0.1757, 0.2734, 0.2116, 0.2549, 0.1757, 0.2728, 0.1736, 0.2734, 0.2116, 0.2553, 0.2116, 0.2549, 0.1757, 0.2422, 0.1004, 0.2453, 0.07594, 0.2601, 0.09144, 0.2422, 0.1004, 0.2298, 0.08436, 0.2453, 0.07594, 0.2264, 0.06086, 0.2453, 0.07594, 0.2298, 0.08436, 0.2264, 0.06086, 0.2298, 0.08436, 0.2133, 0.06873, 0.1724, 0.02626, 0.2264, 0.06086, 0.2133, 0.06873, 0.1724, 0.02626, 0.2133, 0.06873, 0.1692, 0.03022, 0.1692, 0.03022, 0.1499, 0.01171, 0.1724, 0.02626, 0.1692, 0.03022, 0.1492, 0.01263, 0.1499, 0.01171, 0.3011, 0.9137, 0.2858, 0.9243, 0.2771, 0.9062, 0.3011, 0.9137, 0.2771, 0.9062, 0.2945, 0.9, 0.2945, 0.9, 0.2771, 0.9062, 0.2738, 0.8853, 0.2945, 0.9, 0.2738, 0.8853, 0.2917, 0.8832, 0.2733, 0.8687, 0.2917, 0.8832, 0.2738, 0.8853, 0.2733, 0.8687, 0.2914, 0.8687, 0.2917, 0.8832, 0.2733, 0.8687, 0.2914, 0.2116, 0.2914, 0.8687, 0.2733, 0.8687, 0.2734, 0.2116, 0.2914, 0.2116, 0.2914, 0.2116, 0.2734, 0.2116, 0.2728, 0.1736, 0.2914, 0.2116, 0.2728, 0.1736, 0.2908, 0.1716, 0.2708, 0.1549, 0.2908, 0.1716, 0.2728, 0.1736, 0.2708, 0.1549, 0.2883, 0.1506, 0.2908, 0.1716, 0.2883, 0.1506, 0.2708, 0.1549, 0.2658, 0.1362, 0.2883, 0.1506, 0.2658, 0.1362, 0.2828, 0.1295, 0.2658, 0.1362, 0.2738, 0.1097, 0.2828, 0.1295, 0.2658, 0.1362, 0.2563, 0.1174, 0.2738, 0.1097, 0.2601, 0.09144, 0.2738, 0.1097, 0.2563, 0.1174, 0.2601, 0.09144, 0.2563, 0.1174, 0.2422, 0.1004, 0.4302, 0.9231, 0.4785, 0.892, 0.4799, 0.8929, 0.4302, 0.9231, 0.4799, 0.8929, 0.4378, 0.9359, 0.3964, 0.9403, 0.4302, 0.9231, 0.4378, 0.9359, 0.3964, 0.9403, 0.4378, 0.9359, 0.4039, 0.9571, 0.379, 0.9661, 0.3964, 0.9403, 0.4039, 0.9571, 0.379, 0.9661, 0.376, 0.9473, 0.3964, 0.9403, 0.376, 0.9473, 0.379, 0.9661, 0.3523, 0.968, 0.376, 0.9473, 0.3523, 0.968, 0.3538, 0.9474, 0.335, 0.9643, 0.3538, 0.9474, 0.3523, 0.968, 0.335, 0.9643, 0.3399, 0.9449, 0.3538, 0.9474, 0.3399, 0.9449, 0.335, 0.9643, 0.3198, 0.9574, 0.3399, 0.9449, 0.3198, 0.9574, 0.3281, 0.9391, 0.3062, 0.9486, 0.3281, 0.9391, 0.3198, 0.9574, 0.3062, 0.9486, 0.3173, 0.9328, 0.3281, 0.9391, 0.3074, 0.9245, 0.3173, 0.9328, 0.3062, 0.9486, 0.3074, 0.9245, 0.3062, 0.9486, 0.2936, 0.9378, 0.2858, 0.9243, 0.3074, 0.9245, 0.2936, 0.9378, 0.2858, 0.9243, 0.3011, 0.9137, 0.3074, 0.9245])
me_v_crowbar_mercenary_c_crowbar.materials.append(mat_medic_crowbar)
me_v_crowbar_mercenary_c_crowbar.use_remesh_preserve_volume = False
me_v_crowbar_mercenary_c_crowbar.use_remesh_preserve_attributes = False
me_v_crowbar_mercenary_c_crowbar.use_mirror_vertex_groups = False
me_v_crowbar_mercenary_c_crowbar.update()
me_v_crowbar_mercenary_c_crowbar.normals_split_custom_set([tuple(v) for v in zip(*[iter([-0.06487, -0.6731, 0.7367, -0.08766, -0.559, 0.8245, -0.09353, -0.6127, 0.7847, -0.06283, -0.8832, 0.4647, -0.06287, -0.8832, 0.4647, -0.0498, -0.8135, 0.5795, -0.06283, -0.8832, 0.4647, -0.0498, -0.8135, 0.5795, -0.04979, -0.8135, 0.5794, -0.06487, -0.6731, 0.7367, -0.04979, -0.8135, 0.5794, -0.0498, -0.8135, 0.5795, -0.06487, -0.6731, 0.7367, -0.0498, -0.8135, 0.5795, -0.07085, -0.6193, 0.7819, -0.06487, -0.6731, 0.7367, -0.07085, -0.6193, 0.7819, -0.08766, -0.559, 0.8245, -0.08766, -0.559, 0.8245, -0.07085, -0.6193, 0.7819, -0.07463, -0.3981, 0.9143, -0.08766, -0.559, 0.8245, -0.07463, -0.3981, 0.9143, -0.07482, -0.3981, 0.9143, -0.07482, -0.3981, 0.9143, -0.07463, -0.3981, 0.9143, -0.05204, -0.1268, 0.9906, -0.07482, -0.3981, 0.9143, -0.05204, -0.1268, 0.9906, -0.05198, -0.127, 0.9905, -0.05204, -0.1268, 0.9906, -0.02017, 0.1264, 0.9918, -0.05198, -0.127, 0.9905, -0.05204, -0.1268, 0.9906, -0.02019, 0.1264, 0.9918, -0.02017, 0.1264, 0.9918, -0.02019, 0.1264, 0.9918, 0.00259, 0.3019, 0.9533, -0.02017, 0.1264, 0.9918, -0.02019, 0.1264, 0.9918, 0.002562, 0.3019, 0.9533, 0.00259, 0.3019, 0.9533, 0.002562, 0.3019, 0.9533, 0.004635, 0.44, 0.898, 0.00259, 0.3019, 0.9533, 0.002562, 0.3019, 0.9533, 0.004637, 0.4401, 0.898, 0.004635, 0.44, 0.898, 0.004635, 0.44, 0.898, 0.004637, 0.4401, 0.898, 0.02793, 0.6316, 0.7748, 0.004635, 0.44, 0.898, 0.02793, 0.6316, 0.7748, 0.02744, 0.6317, 0.7747, 0.02793, 0.6316, 0.7748, 0.07154, 0.7747, 0.6283, 0.02744, 0.6317, 0.7747, 0.02793, 0.6316, 0.7748, 0.07147, 0.7746, 0.6284, 0.07154, 0.7747, 0.6283, 0.07147, 0.7746, 0.6284, 0.1158, 0.8723, 0.475, 0.07154, 0.7747, 0.6283, 0.07147, 0.7746, 0.6284, 0.1158, 0.8723, 0.475, 0.1158, 0.8723, 0.475, 0.1158, 0.8723, 0.475, 0.1527, 0.9482, 0.2785, 0.1158, 0.8723, 0.475, 0.1158, 0.8723, 0.475, 0.1527, 0.948, 0.2792, 0.1527, 0.9482, 0.2785, 0.1527, 0.9482, 0.2785, 0.1527, 0.948, 0.2792, 0.1677, 0.9643, 0.205, 0.1527, 0.9482, 0.2785, 0.1677, 0.9643, 0.205, 0.1678, 0.9643, 0.2049, 0.1677, 0.9643, 0.205, 0.1692, 0.9654, 0.1986, 0.1678, 0.9643, 0.2049, 0.1677, 0.9643, 0.205, 0.1701, 0.9653, 0.1982, 0.1692, 0.9654, 0.1986, 0.1701, 0.9653, 0.1982, 0.1614, 0.9563, 0.244, 0.1692, 0.9654, 0.1986, 0.1701, 0.9653, 0.1982, 0.1622, 0.9564, 0.2428, 0.1614, 0.9563, 0.244, 0.1622, 0.9564, 0.2428, 0.1421, 0.9206, 0.3637, 0.1614, 0.9563, 0.244, 0.1622, 0.9564, 0.2428, 0.1414, 0.9212, 0.3625, 0.1421, 0.9206, 0.3637, 0.1414, 0.9212, 0.3625, 0.112, 0.8653, 0.4886, 0.1421, 0.9206, 0.3637, 0.1414, 0.9212, 0.3625, 0.1121, 0.8654, 0.4885, 0.112, 0.8653, 0.4886, 0.1121, 0.8654, 0.4885, -0.224, 0.7843, 0.5785, 0.112, 0.8653, 0.4886, 0.1121, 0.8654, 0.4885, 0.06676, 0.7753, 0.6281, -0.224, 0.7843, 0.5785, 0.06676, 0.7753, 0.6281, 0.034, 0.7171, 0.6961, -0.224, 0.7843, 0.5785, 0.06676, 0.7753, 0.6281, 0.03404, 0.7172, 0.6961, 0.034, 0.7171, 0.6961, 0.034, 0.7171, 0.6961, 0.03404, 0.7172, 0.6961, 0.01707, 0.6737, 0.7388, 0.034, 0.7171, 0.6961, 0.01707, 0.6737, 0.7388, -0.2204, 0.6809, 0.6984, -0.2204, 0.6809, 0.6984, 0.01707, 0.6737, 0.7388, -0.01671, 0.6164, 0.7873, -0.2204, 0.6809, 0.6984, -0.01671, 0.6164, 0.7873, -0.2208, 0.6251, 0.7487, -0.08798, 0.6547, 0.7508, -0.06687, 0.6341, 0.7704, -0.08742, 0.655, 0.7505, -0.08798, 0.6547, 0.7508, -0.06682, 0.634, 0.7704, -0.06687, 0.6341, 0.7704, -0.02659, 0.6199, 0.7842, -0.06687, 0.6341, 0.7704, -0.06682, 0.634, 0.7704, -0.02659, 0.6199, 0.7842, -0.01671, 0.6164, 0.7873, -0.06687, 0.6341, 0.7704, -0.2208, 0.6251, 0.7487, -0.01671, 0.6164, 0.7873, -0.02659, 0.6199, 0.7842, -0.2208, 0.6251, 0.7487, -0.02659, 0.6199, 0.7842, -0.2131, 0.6341, 0.7433, -0.197, 0.6252, 0.7551, -0.2208, 0.6251, 0.7487, -0.2131, 0.6341, 0.7433, -0.197, 0.6252, 0.7551, -0.2076, 0.6223, 0.7548, -0.2208, 0.6251, 0.7487, -0.2076, 0.6223, 0.7548, -0.2204, 0.6809, 0.6984, -0.2208, 0.6251, 0.7487, -0.2076, 0.6223, 0.7548, -0.2205, 0.6809, 0.6984, -0.2204, 0.6809, 0.6984, -0.2205, 0.6809, 0.6984, 0.034, 0.7171, 0.6961, -0.2204, 0.6809, 0.6984, -0.2205, 0.6809, 0.6984, -0.2191, 0.7249, 0.653, 0.034, 0.7171, 0.6961, 0.034, 0.7171, 0.6961, -0.2191, 0.7249, 0.653, -0.224, 0.7843, 0.5785, 0.034, 0.7171, 0.6961, -0.224, 0.7843, 0.5785, -0.224, 0.7843, 0.5785, -0.224, 0.7843, 0.5785, -0.224, 0.7843, 0.5785, -0.2151, 0.8754, 0.4328, -0.224, 0.7843, 0.5785, -0.2151, 0.8754, 0.4328, -0.2151, 0.8754, 0.4329, -0.2151, 0.8754, 0.4329, -0.2151, 0.8754, 0.4328, -0.1977, 0.9316, 0.3051, -0.2151, 0.8754, 0.4329, -0.1977, 0.9316, 0.3051, -0.1983, 0.9313, 0.3055, -0.1537, 0.6367, 0.7556, -0.1261, 0.6558, 0.7443, -0.1265, 0.6562, 0.7439, -0.1537, 0.6367, 0.7556, -0.1537, 0.6367, 0.7556, -0.1261, 0.6558, 0.7443, -0.1537, 0.6367, 0.7556, -0.197, 0.6252, 0.7551, -0.1537, 0.6367, 0.7556, -0.1537, 0.6367, 0.7556, -0.2076, 0.6223, 0.7548, -0.197, 0.6252, 0.7551, -0.1983, 0.9313, 0.3055, -0.1977, 0.9316, 0.3051, -0.1755, 0.9668, 0.1858, -0.1983, 0.9313, 0.3055, -0.1755, 0.9668, 0.1858, -0.1753, 0.9667, 0.1865, -0.1753, 0.9667, 0.1865, -0.1755, 0.9668, 0.1858, -0.1678, 0.9757, 0.1406, -0.1753, 0.9667, 0.1865, -0.1678, 0.9757, 0.1406, -0.1679, 0.9757, 0.1405, -0.1679, 0.9757, 0.1405, -0.1678, 0.9757, 0.1406, -0.1679, 0.9747, 0.1479, -0.1679, 0.9757, 0.1405, -0.1679, 0.9747, 0.1479, -0.168, 0.9746, 0.1478, -0.1679, 0.9747, 0.1479, -0.1796, 0.9581, 0.2233, -0.168, 0.9746, 0.1478, -0.1679, 0.9747, 0.1479, -0.1792, 0.9583, 0.2226, -0.1796, 0.9581, 0.2233, -0.1796, 0.9581, 0.2233, -0.1792, 0.9583, 0.2226, -0.2138, 0.8825, 0.4189, -0.1796, 0.9581, 0.2233, -0.2138, 0.8825, 0.4189, -0.2137, 0.8825, 0.4189, -0.2137, 0.8825, 0.4189, -0.2138, 0.8825, 0.4189, -0.2285, 0.7839, 0.5773, -0.2137, 0.8825, 0.4189, -0.2285, 0.7839, 0.5773, -0.2286, 0.7839, 0.5772, -0.2286, 0.7839, 0.5772, -0.2285, 0.7839, 0.5773, -0.244, 0.6402, 0.7285, -0.2286, 0.7839, 0.5772, -0.244, 0.6402, 0.7285, -0.244, 0.6401, 0.7285, -0.244, 0.6402, 0.7285, -0.2748, 0.449, 0.8502, -0.244, 0.6401, 0.7285, -0.244, 0.6402, 0.7285, -0.2748, 0.4487, 0.8504, -0.2748, 0.449, 0.8502, -0.2748, 0.449, 0.8502, -0.2748, 0.4487, 0.8504, -0.2995, 0.3112, 0.9019, -0.2748, 0.449, 0.8502, -0.2995, 0.3112, 0.9019, -0.2996, 0.3114, 0.9018, -0.2996, 0.3114, 0.9018, -0.2995, 0.3112, 0.9019, -0.3013, 0.1351, 0.9439, -0.2996, 0.3114, 0.9018, -0.3013, 0.1351, 0.9439, -0.3013, 0.1351, 0.9439, -0.3013, 0.1351, 0.9439, -0.3013, 0.1351, 0.9439, -0.2862, -0.1199, 0.9506, -0.3013, 0.1351, 0.9439, -0.2862, -0.1199, 0.9506, -0.2861, -0.1196, 0.9507, -0.2862, -0.1199, 0.9506, -0.2561, -0.3925, 0.8834, -0.2861, -0.1196, 0.9507, -0.2862, -0.1199, 0.9506, -0.256, -0.3925, 0.8834, -0.2561, -0.3925, 0.8834, -0.256, -0.3925, 0.8834, -0.2236, -0.5548, 0.8014, -0.2561, -0.3925, 0.8834, -0.256, -0.3925, 0.8834, -0.229, -0.6144, 0.755, -0.2236, -0.5548, 0.8014, -0.2236, -0.5548, 0.8014, -0.229, -0.6144, 0.755, -0.2229, -0.6683, 0.7098, -0.1935, -0.809, 0.555, -0.2229, -0.6683, 0.7098, -0.229, -0.6144, 0.755, -0.1935, -0.809, 0.555, -0.1935, -0.809, 0.555, -0.2229, -0.6683, 0.7098, -0.1935, -0.809, 0.555, -0.1475, -0.8806, 0.4503, -0.1935, -0.809, 0.555, -0.1935, -0.809, 0.555, -0.1475, -0.8806, 0.4503, -0.1475, -0.8806, 0.4503, -0.2236, -0.5548, 0.8014, -0.2229, -0.6683, 0.7098, -0.2081, -0.6092, 0.7652, 0.1154, -0.4099, -0.9048, 0.1153, -0.4099, -0.9048, 0.09325, -0.4085, -0.908, 0.1377, -0.4107, -0.9013, 0.1153, -0.4099, -0.9048, 0.1154, -0.4099, -0.9048, 0.1377, -0.4107, -0.9013, 0.1377, -0.4107, -0.9013, 0.1153, -0.4099, -0.9048, 0.2876, -0.3779, -0.88, 0.3259, -0.4226, -0.8457, 0.3104, -0.3769, -0.8727, 0.2217, -0.3787, -0.8986, 0.1787, -0.3778, -0.9085, 0.1786, -0.378, -0.9084, 0.2217, -0.3787, -0.8986, 0.2217, -0.3787, -0.8986, 0.1787, -0.3778, -0.9085, 0.2217, -0.3787, -0.8986, 0.2876, -0.3779, -0.88, 0.2217, -0.3787, -0.8986, 0.2217, -0.3787, -0.8986, 0.3054, -0.4084, -0.8602, 0.2876, -0.3779, -0.88, 0.2876, -0.3779, -0.88, 0.3054, -0.4084, -0.8602, 0.3259, -0.4226, -0.8457, 0.3259, -0.4226, -0.8457, 0.3054, -0.4084, -0.8602, 0.351, -0.5217, -0.7776, 0.3259, -0.4226, -0.8457, 0.351, -0.5217, -0.7776, 0.351, -0.5217, -0.7776, 0.351, -0.5217, -0.7776, 0.351, -0.5217, -0.7776, 0.3652, -0.6346, -0.6811, 0.351, -0.5217, -0.7776, 0.3652, -0.6346, -0.6811, 0.3652, -0.6346, -0.6811, 0.3652, -0.6346, -0.6811, 0.3652, -0.6346, -0.6811, 0.3631, -0.7578, -0.542, 0.3652, -0.6346, -0.6811, 0.3631, -0.7578, -0.542, 0.363, -0.7579, -0.5421, 0.363, -0.7579, -0.5421, 0.3631, -0.7578, -0.542, 0.3475, -0.8503, -0.3954, 0.363, -0.7579, -0.5421, 0.3475, -0.8503, -0.3954, 0.3475, -0.8503, -0.3952, 0.3475, -0.8503, -0.3954, 0.3277, -0.9037, -0.2756, 0.3475, -0.8503, -0.3952, 0.3475, -0.8503, -0.3954, 0.3273, -0.9039, -0.2755, 0.3277, -0.9037, -0.2756, 0.3273, -0.9039, -0.2755, 0.3078, -0.936, -0.1709, 0.3277, -0.9037, -0.2756, 0.3273, -0.9039, -0.2755, 0.3079, -0.936, -0.1704, 0.3078, -0.936, -0.1709, 0.3079, -0.936, -0.1704, 0.2984, -0.9475, -0.1146, 0.3078, -0.936, -0.1709, 0.3079, -0.936, -0.1704, 0.2976, -0.9477, -0.1154, 0.2984, -0.9475, -0.1146, 0.2976, -0.9477, -0.1154, 0.2983, -0.9469, -0.1203, 0.2984, -0.9475, -0.1146, 0.2976, -0.9477, -0.1154, 0.2979, -0.9468, -0.1215, 0.2983, -0.9469, -0.1203, 0.2979, -0.9468, -0.1215, 0.31, -0.9293, -0.2006, 0.2983, -0.9469, -0.1203, 0.2979, -0.9468, -0.1215, 0.31, -0.9293, -0.2006, 0.31, -0.9293, -0.2006, 0.31, -0.9293, -0.2006, 0.3338, -0.8666, -0.3709, 0.31, -0.9293, -0.2006, 0.31, -0.9293, -0.2006, 0.3338, -0.8666, -0.3708, 0.3338, -0.8666, -0.3709, 0.3338, -0.8666, -0.3708, 0.3349, -0.7938, -0.5077, 0.3338, -0.8666, -0.3709, 0.3338, -0.8666, -0.3708, 0.3349, -0.7938, -0.5077, 0.3349, -0.7938, -0.5077, 0.3349, -0.7938, -0.5077, 0.3415, -0.6648, -0.6644, 0.3349, -0.7938, -0.5077, 0.3349, -0.7938, -0.5077, 0.3415, -0.6648, -0.6644, 0.3415, -0.6648, -0.6644, 0.3415, -0.6648, -0.6644, 0.3432, -0.4649, -0.8162, 0.3415, -0.6648, -0.6644, 0.3415, -0.6648, -0.6644, 0.3432, -0.4648, -0.8162, 0.3432, -0.4649, -0.8162, 0.3432, -0.4648, -0.8162, 0.3376, -0.3336, -0.8802, 0.3432, -0.4649, -0.8162, 0.3432, -0.4648, -0.8162, 0.3376, -0.3339, -0.8801, 0.3376, -0.3336, -0.8802, 0.3376, -0.3339, -0.8801, 0.3649, -0.1409, -0.9203, 0.3376, -0.3336, -0.8802, 0.3376, -0.3339, -0.8801, 0.3649, -0.1409, -0.9203, 0.3649, -0.1409, -0.9203, 0.3649, -0.1409, -0.9203, 0.3649, -0.1409, -0.9203, 0.3774, 0.07037, -0.9234, 0.3649, -0.1409, -0.9203, 0.3774, 0.07037, -0.9234, 0.3776, 0.07044, -0.9233, 0.3774, 0.07037, -0.9234, 0.3511, 0.3095, -0.8837, 0.3776, 0.07044, -0.9233, 0.3774, 0.07037, -0.9234, 0.344, 0.368, -0.8638, 0.3511, 0.3095, -0.8837, 0.3511, 0.3095, -0.8837, 0.344, 0.368, -0.8638, 0.3132, 0.507, -0.803, 0.3132, 0.507, -0.803, 0.344, 0.368, -0.8638, 0.3088, 0.5258, -0.7926, 0.2498, 0.6139, -0.7489, 0.3132, 0.507, -0.803, 0.3088, 0.5258, -0.7926, 0.2498, 0.6139, -0.7489, 0.3088, 0.5258, -0.7926, 0.2498, 0.6139, -0.7488, 0.2087, 0.6541, -0.727, 0.2498, 0.6139, -0.7489, 0.2498, 0.6139, -0.7488, 0.2087, 0.6541, -0.727, 0.2498, 0.6139, -0.7488, 0.2087, 0.6541, -0.727, 0.3511, 0.3095, -0.8837, 0.3132, 0.507, -0.803, 0.3218, 0.4688, -0.8226, 0.9854, -0.03046, 0.1678, 0.9854, -0.03046, 0.1678, 0.9854, -0.03046, 0.1678, 0.9854, -0.03046, 0.1678, 0.9854, -0.03046, 0.1678, 0.9854, -0.03046, 0.1678, 0.9854, -0.03046, 0.1678, 0.9854, -0.03046, 0.1678, 0.9854, -0.03046, 0.1678, 0.9854, -0.03046, 0.1678, 0.9854, -0.03046, 0.1678, 0.9854, -0.03047, 0.1678, 0.9843, -0.02374, 0.1747, 0.9832, -0.01613, 0.1818, 0.9832, -0.01675, 0.1819, 0.9843, -0.02374, 0.1747, 0.9832, -0.01675, 0.1819, 0.9844, -0.02376, 0.1743, 0.9854, -0.03046, 0.1678, 0.9843, -0.02374, 0.1747, 0.9844, -0.02376, 0.1743, 0.9854, -0.03046, 0.1678, 0.9854, -0.03046, 0.1678, 0.9843, -0.02374, 0.1747, -0.05191, -0.4118, -0.9098, -0.002579, -0.3689, -0.9295, -0.02645, -0.3665, -0.9301, 0.1096, -0.376, -0.9201, 0.06559, -0.3739, -0.9251, 0.1095, -0.3759, -0.9202, 0.1096, -0.376, -0.9201, 0.06558, -0.3739, -0.9251, 0.06559, -0.3739, -0.9251, -0.002579, -0.3689, -0.9295, 0.06559, -0.3739, -0.9251, 0.06558, -0.3739, -0.9251, -0.002579, -0.3689, -0.9295, -0.02778, -0.3981, -0.9169, 0.06559, -0.3739, -0.9251, -0.05191, -0.4118, -0.9098, -0.02778, -0.3981, -0.9169, -0.002579, -0.3689, -0.9295, -0.1049, -0.5076, -0.8552, -0.02778, -0.3981, -0.9169, -0.05191, -0.4118, -0.9098, -0.1049, -0.5076, -0.8552, -0.05191, -0.4118, -0.9098, -0.1047, -0.5077, -0.8551, -0.1569, -0.6184, -0.77, -0.1049, -0.5076, -0.8552, -0.1047, -0.5077, -0.8551, -0.1569, -0.6184, -0.77, -0.1047, -0.5077, -0.8551, -0.1569, -0.6184, -0.7701, -0.2083, -0.7402, -0.6393, -0.1569, -0.6184, -0.77, -0.1569, -0.6184, -0.7701, -0.2083, -0.7402, -0.6393, -0.1569, -0.6184, -0.7701, -0.2083, -0.7401, -0.6394, -0.2476, -0.8319, -0.4966, -0.2083, -0.7402, -0.6393, -0.2083, -0.7401, -0.6394, -0.2476, -0.8319, -0.4966, -0.2083, -0.7401, -0.6394, -0.2477, -0.8319, -0.4966, -0.2716, -0.8851, -0.378, -0.2476, -0.8319, -0.4966, -0.2477, -0.8319, -0.4966, -0.2716, -0.8851, -0.378, -0.2726, -0.8848, -0.378, -0.2476, -0.8319, -0.4966, -0.2901, -0.9176, -0.2718, -0.2726, -0.8848, -0.378, -0.2716, -0.8851, -0.378, -0.2901, -0.9176, -0.2718, -0.2908, -0.9176, -0.2709, -0.2726, -0.8848, -0.378, -0.3, -0.929, -0.2165, -0.2908, -0.9176, -0.2709, -0.2901, -0.9176, -0.2718, -0.3, -0.929, -0.2165, -0.2991, -0.9292, -0.217, -0.2908, -0.9176, -0.2709, -0.2977, -0.9284, -0.2223, -0.2991, -0.9292, -0.217, -0.3, -0.929, -0.2165, -0.2977, -0.9284, -0.2223, -0.3, -0.929, -0.2165, -0.2979, -0.9284, -0.222, -0.2814, -0.9111, -0.3013, -0.2977, -0.9284, -0.2223, -0.2979, -0.9284, -0.222, -0.2814, -0.9111, -0.3013, -0.2813, -0.911, -0.3014, -0.2977, -0.9284, -0.2223, -0.2438, -0.8488, -0.4692, -0.2813, -0.911, -0.3014, -0.2814, -0.9111, -0.3013, -0.2438, -0.8488, -0.4692, -0.2438, -0.8488, -0.4692, -0.2813, -0.911, -0.3014, -0.1952, -0.7774, -0.598, -0.2438, -0.8488, -0.4692, -0.2438, -0.8488, -0.4692, -0.1952, -0.7774, -0.598, -0.1952, -0.7774, -0.598, -0.2438, -0.8488, -0.4692, -0.1419, -0.6498, -0.7467, -0.1952, -0.7774, -0.598, -0.1952, -0.7774, -0.598, -0.1419, -0.6498, -0.7467, -0.1419, -0.6498, -0.7467, -0.1952, -0.7774, -0.598, -0.08132, -0.4517, -0.8884, -0.1419, -0.6498, -0.7467, -0.1419, -0.6498, -0.7467, -0.08132, -0.4517, -0.8884, -0.08131, -0.4517, -0.8884, -0.1419, -0.6498, -0.7467, -0.04686, -0.3215, -0.9457, -0.08131, -0.4517, -0.8884, -0.08132, -0.4517, -0.8884, -0.04686, -0.3215, -0.9457, -0.04703, -0.3219, -0.9456, -0.08131, -0.4517, -0.8884, -0.0478, -0.1282, -0.9906, -0.04703, -0.3219, -0.9456, -0.04686, -0.3215, -0.9457, -0.0478, -0.1282, -0.9906, -0.0478, -0.1282, -0.9906, -0.04703, -0.3219, -0.9456, -0.04601, 0.08349, -0.9954, -0.0478, -0.1282, -0.9906, -0.0478, -0.1282, -0.9906, -0.04601, 0.08349, -0.9954, -0.0478, -0.1282, -0.9906, -0.04615, 0.08355, -0.9954, -0.01986, 0.3211, -0.9468, -0.04601, 0.08349, -0.9954, -0.04615, 0.08355, -0.9954, -0.01986, 0.3211, -0.9468, -0.01633, 0.3791, -0.9252, -0.04601, 0.08349, -0.9954, 0.001021, 0.5167, -0.8562, -0.01633, 0.3791, -0.9252, -0.01986, 0.3211, -0.9468, 0.002954, 0.5353, -0.8446, -0.01633, 0.3791, -0.9252, 0.001021, 0.5167, -0.8562, 0.002954, 0.5353, -0.8446, 0.001021, 0.5167, -0.8562, 0.04917, 0.6201, -0.783, 0.002954, 0.5353, -0.8446, 0.04917, 0.6201, -0.783, 0.04917, 0.6201, -0.783, 0.04917, 0.6201, -0.783, 0.04917, 0.6201, -0.783, 0.08307, 0.658, -0.7484, 0.04917, 0.6201, -0.783, 0.08307, 0.658, -0.7484, 0.08307, 0.658, -0.7484, 0.001021, 0.5167, -0.8562, -0.01986, 0.3211, -0.9468, -0.002986, 0.4788, -0.8779, 0.09918, 0.9028, -0.4186, 0.09918, 0.9027, -0.4186, 0.0992, 0.9028, -0.4186, 0.09918, 0.9027, -0.4186, 0.09918, 0.9027, -0.4186, 0.09918, 0.9028, -0.4186, 0.09918, 0.9027, -0.4186, 0.09918, 0.9027, -0.4186, 0.09918, 0.9027, -0.4186, 0.09918, 0.9027, -0.4187, 0.09918, 0.9027, -0.4187, 0.09918, 0.9027, -0.4187, 0.09918, 0.9027, -0.4187, 0.09919, 0.9027, -0.4186, 0.09918, 0.9027, -0.4187, 0.09918, 0.9027, -0.4187, 0.09919, 0.9027, -0.4186, 0.09919, 0.9027, -0.4186, -0.9854, 0.03046, -0.1678, -0.9854, 0.03046, -0.1678, -0.9854, 0.03046, -0.1678, -0.9854, 0.03046, -0.1678, -0.9854, 0.03046, -0.1678, -0.9854, 0.03046, -0.1678, -0.9854, 0.03046, -0.1678, -0.9854, 0.03046, -0.1678, -0.9854, 0.03046, -0.1678, -0.9854, 0.03046, -0.1678, -0.9854, 0.03046, -0.1678, -0.9854, 0.03046, -0.1678, -0.9863, 0.03721, -0.1608, -0.9854, 0.03043, -0.1678, -0.9854, 0.03044, -0.1678, -0.9863, 0.03721, -0.1608, -0.9854, 0.03044, -0.1678, -0.9862, 0.03718, -0.1612, -0.9871, 0.04416, -0.1536, -0.9863, 0.03721, -0.1608, -0.9862, 0.03718, -0.1612, -0.9871, 0.04416, -0.1536, -0.9872, 0.04369, -0.1536, -0.9863, 0.03721, -0.1608, 0.1881, -0.4118, -0.8917, 0.166, -0.4114, -0.8962, 0.1659, -0.4115, -0.8962, 0.166, -0.4114, -0.8962, 0.1437, -0.4109, -0.9003, 0.1659, -0.4115, -0.8962, 0.166, -0.4114, -0.8962, 0.1437, -0.4109, -0.9003, 0.1437, -0.4109, -0.9003, 0.1277, 0.7836, -0.608, 0.1271, 0.7834, -0.6084, 0.1274, 0.7834, -0.6083, 0.1277, 0.7836, -0.608, 0.1274, 0.7834, -0.6083, 0.1278, 0.7832, -0.6085, 0.1281, 0.7834, -0.6081, 0.1277, 0.7836, -0.608, 0.1278, 0.7832, -0.6085, 0.1281, 0.7834, -0.6081, 0.1279, 0.7835, -0.6081, 0.1277, 0.7836, -0.608, 0.008516, -0.7049, -0.7093, 0.007959, -0.7048, -0.7094, 0.09682, -0.7099, -0.6976, 0.008516, -0.7049, -0.7093, 0.09682, -0.7099, -0.6976, 0.09663, -0.7109, -0.6966, 0.09682, -0.7099, -0.6976, 0.1844, -0.7103, -0.6793, 0.09663, -0.7109, -0.6966, 0.09682, -0.7099, -0.6976, 0.1848, -0.7102, -0.6793, 0.1844, -0.7103, -0.6793, 0.8996, -0.4308, -0.07186, 0.9124, -0.3899, -0.1244, 0.9126, -0.3896, -0.1242, 0.8996, -0.4308, -0.07186, 0.9126, -0.3896, -0.1242, 0.8997, -0.4306, -0.07165, 0.8826, -0.4701, 0.001597, 0.8996, -0.4308, -0.07186, 0.8997, -0.4306, -0.07165, 0.8826, -0.4701, 0.001597, 0.8997, -0.4306, -0.07165, 0.8823, -0.4707, 0.001527, 0.8823, -0.4707, 0.001527, 0.8716, -0.4875, 0.05203, 0.8826, -0.4701, 0.001597, 0.8823, -0.4707, 0.001527, 0.8715, -0.4876, 0.05158, 0.8716, -0.4875, 0.05203, 0.8715, -0.4876, 0.05158, 0.8686, -0.4912, 0.06607, 0.8716, -0.4875, 0.05203, 0.8715, -0.4876, 0.05158, 0.8687, -0.4908, 0.06643, 0.8686, -0.4912, 0.06607, 0.8731, -0.4858, 0.04036, 0.8686, -0.4912, 0.06607, 0.8687, -0.4908, 0.06643, 0.8731, -0.4858, 0.04036, 0.8687, -0.4908, 0.06643, 0.8731, -0.4858, 0.04092, 0.8731, -0.4858, 0.04092, 0.8836, -0.4681, -0.01261, 0.8731, -0.4858, 0.04036, 0.8731, -0.4858, 0.04092, 0.8833, -0.4686, -0.01212, 0.8836, -0.4681, -0.01261, 0.8809, -0.4726, -0.02737, 0.8836, -0.4681, -0.01261, 0.8833, -0.4686, -0.01212, 0.8809, -0.4726, -0.02737, 0.8833, -0.4686, -0.01212, 0.881, -0.4724, -0.02766, 0.8804, -0.4692, -0.06847, 0.8809, -0.4726, -0.02737, 0.881, -0.4724, -0.02766, 0.8804, -0.4692, -0.06847, 0.8804, -0.4692, -0.0685, 0.8809, -0.4726, -0.02737, 0.8804, -0.4692, -0.0685, 0.8804, -0.4692, -0.06847, 0.8885, -0.4131, -0.1998, 0.8804, -0.4692, -0.0685, 0.8885, -0.4131, -0.1998, 0.8885, -0.4131, -0.1998, 0.8736, -0.3595, -0.3281, 0.8885, -0.4131, -0.1998, 0.8885, -0.4131, -0.1998, 0.8736, -0.3595, -0.3281, 0.8736, -0.3594, -0.3281, 0.8885, -0.4131, -0.1998, 0.8736, -0.3594, -0.3281, 0.8736, -0.3595, -0.3281, 0.8237, -0.3571, -0.4405, 0.8736, -0.3594, -0.3281, 0.8237, -0.3571, -0.4405, 0.8236, -0.3571, -0.4406, 0.8236, -0.3571, -0.4406, 0.8237, -0.3571, -0.4405, 0.6716, -0.4162, -0.613, 0.8236, -0.3571, -0.4406, 0.6716, -0.4162, -0.613, 0.6716, -0.4162, -0.613, 0.5394, -0.4507, -0.7113, 0.6716, -0.4162, -0.613, 0.6716, -0.4162, -0.613, 0.5394, -0.4507, -0.7113, 0.5394, -0.4508, -0.7113, 0.6716, -0.4162, -0.613, 0.6336, 0.4289, 0.6439, 0.6813, 0.382, 0.6244, 0.6813, 0.382, 0.6244, 0.6336, 0.4289, 0.6439, 0.6336, 0.4289, 0.6439, 0.6813, 0.382, 0.6244, 0.6336, 0.4289, 0.6439, 0.6336, 0.4289, 0.6439, 0.5524, 0.4065, 0.7278, 0.6336, 0.4289, 0.6439, 0.5524, 0.4065, 0.7278, 0.5524, 0.4065, 0.7278, 0.5524, 0.4065, 0.7278, 0.5524, 0.4065, 0.7278, 0.412, 0.4598, 0.7867, 0.5524, 0.4065, 0.7278, 0.412, 0.4598, 0.7867, 0.412, 0.4598, 0.7867, 0.412, 0.4598, 0.7867, 0.3084, 0.5061, 0.8054, 0.412, 0.4598, 0.7867, 0.412, 0.4598, 0.7867, 0.3085, 0.5061, 0.8054, 0.3084, 0.5061, 0.8054, 0.83, 0.3498, 0.4344, 0.83, 0.3495, 0.4347, 0.8487, 0.3968, 0.3496, 0.83, 0.3498, 0.4344, 0.8487, 0.3968, 0.3496, 0.8486, 0.3966, 0.3502, 0.8658, 0.4355, 0.2466, 0.8486, 0.3966, 0.3502, 0.8487, 0.3968, 0.3496, 0.8658, 0.4355, 0.2466, 0.8487, 0.3968, 0.3496, 0.8656, 0.4356, 0.2469, 0.8656, 0.4356, 0.2469, 0.871, 0.4389, 0.2209, 0.8658, 0.4355, 0.2466, 0.8656, 0.4356, 0.2469, 0.8706, 0.4391, 0.2218, 0.871, 0.4389, 0.2209, 0.8706, 0.4391, 0.2218, 0.8694, 0.4376, 0.2296, 0.871, 0.4389, 0.2209, 0.8706, 0.4391, 0.2218, 0.8697, 0.4372, 0.2292, 0.8694, 0.4376, 0.2296, 0.8652, 0.433, 0.2528, 0.8694, 0.4376, 0.2296, 0.8697, 0.4372, 0.2292, 0.8652, 0.433, 0.2528, 0.8697, 0.4372, 0.2292, 0.8655, 0.4329, 0.2522, 0.8655, 0.4329, 0.2522, 0.8565, 0.4142, 0.3081, 0.8652, 0.433, 0.2528, 0.8655, 0.4329, 0.2522, 0.8562, 0.4149, 0.3079, 0.8565, 0.4142, 0.3081, 0.8211, 0.3623, 0.4412, 0.8565, 0.4142, 0.3081, 0.8562, 0.4149, 0.3079, 0.8211, 0.3623, 0.4412, 0.8562, 0.4149, 0.3079, 0.8211, 0.3624, 0.441, 0.8211, 0.3624, 0.441, 0.7371, 0.3163, 0.5972, 0.8211, 0.3623, 0.4412, 0.8211, 0.3624, 0.441, 0.7371, 0.3161, 0.5973, 0.7371, 0.3163, 0.5972, 0.7371, 0.3163, 0.5972, 0.7371, 0.3161, 0.5973, 0.6813, 0.382, 0.6244, 0.7371, 0.3163, 0.5972, 0.6813, 0.382, 0.6244, 0.6813, 0.382, 0.6244, 0.6172, -0.6036, 0.5047, 0.6172, -0.6036, 0.5047, 0.5872, -0.5627, 0.582, 0.6172, -0.6036, 0.5047, 0.5872, -0.5627, 0.582, 0.587, -0.5627, 0.582, 0.587, -0.5627, 0.582, 0.5872, -0.5627, 0.582, 0.5645, -0.4252, 0.7074, 0.587, -0.5627, 0.582, 0.5645, -0.4252, 0.7074, 0.5646, -0.4252, 0.7074, 0.5646, -0.4252, 0.7074, 0.5645, -0.4252, 0.7074, 0.6281, -0.2286, 0.7439, 0.5646, -0.4252, 0.7074, 0.6281, -0.2286, 0.7439, 0.6281, -0.2286, 0.7438, 0.6281, -0.2286, 0.7438, 0.6281, -0.2286, 0.7439, 0.7074, -0.0742, 0.7029, 0.6281, -0.2286, 0.7438, 0.7074, -0.0742, 0.7029, 0.7074, -0.07419, 0.7029, 0.7461, 0.02802, 0.6652, 0.7074, -0.07419, 0.7029, 0.7074, -0.0742, 0.7029, 0.7461, 0.02802, 0.6652, 0.7464, 0.02822, 0.6649, 0.7074, -0.07419, 0.7029, 0.7464, 0.02822, 0.6649, 0.7461, 0.02802, 0.6652, 0.7677, 0.1144, 0.6305, 0.7464, 0.02822, 0.6649, 0.7677, 0.1144, 0.6305, 0.7677, 0.1145, 0.6305, 0.7884, 0.174, 0.59, 0.7677, 0.1145, 0.6305, 0.7677, 0.1144, 0.6305, 0.7884, 0.174, 0.59, 0.7883, 0.1742, 0.5901, 0.7677, 0.1145, 0.6305, 0.7883, 0.1742, 0.5901, 0.7884, 0.174, 0.59, 0.8161, 0.2694, 0.5113, 0.7883, 0.1742, 0.5901, 0.8161, 0.2694, 0.5113, 0.8161, 0.2694, 0.5113, 0.8161, 0.2694, 0.5113, 0.83, 0.3498, 0.4344, 0.8161, 0.2694, 0.5113, 0.8161, 0.2694, 0.5113, 0.83, 0.3495, 0.4347, 0.83, 0.3498, 0.4344, 0.9298, 0.3451, -0.1279, 0.9298, 0.3451, -0.1279, 0.9362, 0.3071, -0.1708, 0.9298, 0.3451, -0.1279, 0.9362, 0.3071, -0.1708, 0.9362, 0.3071, -0.1707, 0.9362, 0.3071, -0.1707, 0.9362, 0.3071, -0.1708, 0.9369, 0.2763, -0.2141, 0.9362, 0.3071, -0.1707, 0.9369, 0.2763, -0.2141, 0.937, 0.2762, -0.214, 0.9369, 0.2763, -0.2141, 0.95, 0.2181, -0.2236, 0.937, 0.2762, -0.214, 0.9369, 0.2763, -0.2141, 0.95, 0.218, -0.2235, 0.95, 0.2181, -0.2236, 0.9709, 0.04348, -0.2357, 0.95, 0.2181, -0.2236, 0.95, 0.218, -0.2235, 0.9709, 0.04348, -0.2357, 0.95, 0.218, -0.2235, 0.9708, 0.04351, -0.2357, 0.9708, 0.04351, -0.2357, 0.9651, -0.1145, -0.2356, 0.9709, 0.04348, -0.2357, 0.9708, 0.04351, -0.2357, 0.9651, -0.1142, -0.2357, 0.9651, -0.1145, -0.2356, 0.9554, -0.1848, -0.2303, 0.9651, -0.1145, -0.2356, 0.9651, -0.1142, -0.2357, 0.9554, -0.1848, -0.2303, 0.9651, -0.1142, -0.2357, 0.9552, -0.185, -0.2311, 0.9552, -0.185, -0.2311, 0.9466, -0.2363, -0.2192, 0.9554, -0.1848, -0.2303, 0.9552, -0.185, -0.2311, 0.9466, -0.2362, -0.2193, 0.9466, -0.2363, -0.2192, 0.9466, -0.2363, -0.2192, 0.9466, -0.2362, -0.2193, 0.9308, -0.3217, -0.1737, 0.9466, -0.2363, -0.2192, 0.9308, -0.3217, -0.1737, 0.9306, -0.3226, -0.1732, 0.9308, -0.3217, -0.1737, 0.9124, -0.3899, -0.1244, 0.9306, -0.3226, -0.1732, 0.9308, -0.3217, -0.1737, 0.9126, -0.3896, -0.1242, 0.9124, -0.3899, -0.1244, -0.9031, -0.02441, 0.4287, -0.8512, -0.1828, 0.492, -0.9031, -0.02441, 0.4287, -0.9031, -0.02441, 0.4287, -0.8512, -0.1828, 0.492, -0.8512, -0.1828, 0.492, -0.8512, -0.1828, 0.492, -0.7912, -0.3833, 0.4766, -0.8512, -0.1828, 0.492, -0.8512, -0.1828, 0.492, -0.7911, -0.3833, 0.4766, -0.7912, -0.3833, 0.4766, -0.7911, -0.3833, 0.4766, -0.7792, -0.5204, 0.3493, -0.7912, -0.3833, 0.4766, -0.7911, -0.3833, 0.4766, -0.7792, -0.5204, 0.3494, -0.7792, -0.5204, 0.3493, -0.7792, -0.5204, 0.3494, -0.7844, -0.5603, 0.2661, -0.7792, -0.5204, 0.3493, -0.7792, -0.5204, 0.3494, -0.7844, -0.5603, 0.2661, -0.7844, -0.5603, 0.2661, -0.867, 0.4925, -0.07542, -0.8684, 0.4914, -0.06625, -0.8682, 0.4918, -0.06576, -0.867, 0.4925, -0.07542, -0.8682, 0.4918, -0.06576, -0.867, 0.4928, -0.07409, -0.867, 0.4925, -0.07542, -0.867, 0.4928, -0.07409, -0.8708, 0.4893, -0.04873, -0.867, 0.4925, -0.07542, -0.8708, 0.4893, -0.04873, -0.8708, 0.4892, -0.0489, -0.8912, 0.4505, 0.05336, -0.8708, 0.4892, -0.0489, -0.8708, 0.4893, -0.04873, -0.8912, 0.4505, 0.05336, -0.8912, 0.4504, 0.0537, -0.8708, 0.4892, -0.0489, -0.8912, 0.4505, 0.05336, -0.9044, 0.4033, 0.1392, -0.8912, 0.4504, 0.0537, -0.8912, 0.4505, 0.05336, -0.9044, 0.4032, 0.1394, -0.9044, 0.4033, 0.1392, -0.9044, 0.4033, 0.1392, -0.9044, 0.4032, 0.1394, -0.9215, 0.3233, 0.2153, -0.9044, 0.4033, 0.1392, -0.9215, 0.3233, 0.2153, -0.9215, 0.323, 0.2154, -0.9215, 0.3233, 0.2153, -0.9271, 0.2272, 0.298, -0.9215, 0.323, 0.2154, -0.9215, 0.3233, 0.2153, -0.9272, 0.2271, 0.2979, -0.9271, 0.2272, 0.298, -0.9246, 0.1668, 0.3424, -0.9271, 0.2272, 0.298, -0.9272, 0.2271, 0.2979, -0.9246, 0.1668, 0.3424, -0.9272, 0.2271, 0.2979, -0.9247, 0.1668, 0.3423, -0.9247, 0.1668, 0.3423, -0.9211, 0.07958, 0.3811, -0.9246, 0.1668, 0.3424, -0.9247, 0.1668, 0.3423, -0.9211, 0.07947, 0.3811, -0.9211, 0.07958, 0.3811, -0.9031, -0.02441, 0.4287, -0.9211, 0.07958, 0.3811, -0.9211, 0.07947, 0.3811, -0.9031, -0.02441, 0.4287, -0.9211, 0.07947, 0.3811, -0.9031, -0.02441, 0.4287, -0.5264, 0.5319, 0.6633, -0.5264, 0.5319, 0.6633, -0.6205, 0.4917, 0.6109, -0.5264, 0.5319, 0.6633, -0.6205, 0.4917, 0.6109, -0.6205, 0.4917, 0.6109, -0.6205, 0.4917, 0.6109, -0.7365, 0.4464, 0.5083, -0.6205, 0.4917, 0.6109, -0.6205, 0.4917, 0.6109, -0.7364, 0.4464, 0.5084, -0.7365, 0.4464, 0.5083, -0.7364, 0.4464, 0.5084, -0.7839, 0.4727, 0.4026, -0.7365, 0.4464, 0.5083, -0.7364, 0.4464, 0.5084, -0.7839, 0.4727, 0.4025, -0.7839, 0.4727, 0.4026, -0.8252, 0.4286, 0.3679, -0.7839, 0.4727, 0.4026, -0.7839, 0.4727, 0.4025, -0.8252, 0.4286, 0.3679, -0.7839, 0.4727, 0.4025, -0.8252, 0.4286, 0.3679, -0.8252, 0.4286, 0.3679, -0.8728, 0.3659, 0.3232, -0.8252, 0.4286, 0.3679, -0.8252, 0.4286, 0.3679, -0.8728, 0.3658, 0.3232, -0.8728, 0.3659, 0.3232, -0.8728, 0.3659, 0.3232, -0.8728, 0.3658, 0.3232, -0.8973, 0.4157, 0.1483, -0.8728, 0.3659, 0.3232, -0.8973, 0.4157, 0.1483, -0.8974, 0.4154, 0.1486, -0.8833, 0.4687, 0.01143, -0.8974, 0.4154, 0.1486, -0.8973, 0.4157, 0.1483, -0.8833, 0.4687, 0.01143, -0.8836, 0.468, 0.0118, -0.8974, 0.4154, 0.1486, -0.8836, 0.468, 0.0118, -0.8833, 0.4687, 0.01143, -0.8725, 0.4867, -0.04341, -0.8836, 0.468, 0.0118, -0.8725, 0.4867, -0.04341, -0.8725, 0.4868, -0.04295, -0.8682, 0.4918, -0.06576, -0.8725, 0.4868, -0.04295, -0.8725, 0.4867, -0.04341, -0.8682, 0.4918, -0.06576, -0.8684, 0.4914, -0.06625, -0.8725, 0.4868, -0.04295, -0.7957, -0.361, -0.4864, -0.7359, -0.3097, -0.6021, -0.7956, -0.361, -0.4865, -0.7957, -0.361, -0.4864, -0.7359, -0.3097, -0.6021, -0.7359, -0.3097, -0.6021, -0.6516, -0.3114, -0.6917, -0.7359, -0.3097, -0.6021, -0.7359, -0.3097, -0.6021, -0.6516, -0.3114, -0.6917, -0.7359, -0.3097, -0.6021, -0.6515, -0.3115, -0.6917, -0.4552, -0.3811, -0.8047, -0.6516, -0.3114, -0.6917, -0.6515, -0.3115, -0.6917, -0.4552, -0.3811, -0.8047, -0.6515, -0.3115, -0.6917, -0.4549, -0.3814, -0.8048, -0.4549, -0.3814, -0.8048, -0.3, -0.4248, -0.8542, -0.4552, -0.3811, -0.8047, -0.4549, -0.3814, -0.8048, -0.2999, -0.4248, -0.8542, -0.3, -0.4248, -0.8542, -0.8418, -0.3354, -0.4229, -0.8415, -0.3359, -0.4231, -0.8494, -0.3767, -0.3696, -0.8418, -0.3354, -0.4229, -0.8494, -0.3767, -0.3696, -0.8489, -0.3776, -0.3699, -0.8489, -0.3776, -0.3699, -0.8494, -0.3767, -0.3696, -0.86, -0.4162, -0.2951, -0.8489, -0.3776, -0.3699, -0.86, -0.4162, -0.2951, -0.8597, -0.4169, -0.2952, -0.8674, -0.4337, -0.2441, -0.8597, -0.4169, -0.2952, -0.86, -0.4162, -0.2951, -0.8674, -0.4337, -0.2441, -0.8668, -0.4342, -0.2452, -0.8597, -0.4169, -0.2952, -0.8674, -0.4337, -0.2441, -0.8691, -0.4378, -0.2303, -0.8668, -0.4342, -0.2452, -0.8674, -0.4337, -0.2441, -0.8698, -0.4369, -0.2295, -0.8691, -0.4378, -0.2303, -0.8691, -0.4378, -0.2303, -0.8698, -0.4369, -0.2295, -0.8646, -0.4322, -0.2561, -0.8691, -0.4378, -0.2303, -0.8646, -0.4322, -0.2561, -0.865, -0.4321, -0.2553, -0.8561, -0.4143, -0.3088, -0.865, -0.4321, -0.2553, -0.8646, -0.4322, -0.2561, -0.8561, -0.4143, -0.3088, -0.856, -0.4148, -0.3086, -0.865, -0.4321, -0.2553, -0.856, -0.4148, -0.3086, -0.8561, -0.4143, -0.3088, -0.849, -0.4191, -0.3219, -0.856, -0.4148, -0.3086, -0.849, -0.4191, -0.3219, -0.849, -0.4189, -0.3222, -0.849, -0.4191, -0.3219, -0.8348, -0.4162, -0.3605, -0.849, -0.4189, -0.3222, -0.849, -0.4191, -0.3219, -0.8348, -0.4162, -0.3605, -0.8348, -0.4162, -0.3605, -0.7956, -0.361, -0.4865, -0.8348, -0.4162, -0.3605, -0.8348, -0.4162, -0.3605, -0.7956, -0.361, -0.4865, -0.8348, -0.4162, -0.3605, -0.7957, -0.361, -0.4864, -0.8069, 0.361, -0.4676, -0.8127, 0.399, -0.4247, -0.8127, 0.399, -0.4246, -0.8069, 0.361, -0.4676, -0.8127, 0.399, -0.4246, -0.8069, 0.361, -0.4675, -0.7951, 0.3298, -0.509, -0.8069, 0.361, -0.4676, -0.8069, 0.361, -0.4675, -0.7951, 0.3298, -0.509, -0.8069, 0.361, -0.4675, -0.7952, 0.3297, -0.5089, -0.8077, 0.2725, -0.5228, -0.7951, 0.3298, -0.509, -0.7952, 0.3297, -0.5089, -0.8077, 0.2725, -0.5228, -0.8077, 0.2724, -0.5228, -0.7951, 0.3298, -0.509, -0.8077, 0.2724, -0.5228, -0.8077, 0.2725, -0.5228, -0.8338, 0.0994, -0.5431, -0.8077, 0.2724, -0.5228, -0.8338, 0.0994, -0.5431, -0.8338, 0.09934, -0.543, -0.8379, -0.05832, -0.5427, -0.8338, 0.09934, -0.543, -0.8338, 0.0994, -0.5431, -0.8379, -0.05832, -0.5427, -0.8379, -0.05856, -0.5426, -0.8338, 0.09934, -0.543, -0.8379, -0.05856, -0.5426, -0.8379, -0.05832, -0.5427, -0.8347, -0.1293, -0.5353, -0.8379, -0.05856, -0.5426, -0.8347, -0.1293, -0.5353, -0.8343, -0.1297, -0.5358, -0.8331, -0.1808, -0.5227, -0.8343, -0.1297, -0.5358, -0.8347, -0.1293, -0.5353, -0.8331, -0.1808, -0.5227, -0.8332, -0.1811, -0.5224, -0.8343, -0.1297, -0.5358, -0.8385, -0.2672, -0.4748, -0.8332, -0.1811, -0.5224, -0.8331, -0.1808, -0.5227, -0.8385, -0.2672, -0.4748, -0.8331, -0.1808, -0.5227, -0.8385, -0.2679, -0.4744, -0.8415, -0.3359, -0.4231, -0.8385, -0.2672, -0.4748, -0.8385, -0.2679, -0.4744, -0.8415, -0.3359, -0.4231, -0.8418, -0.3354, -0.4229, -0.8385, -0.2672, -0.4748])] * 3)])
arm_v_crowbar_mercenary_qc_skeleton = bpy.data.armatures.new('v_crowbar_mercenary.qc_skeleton')  # bones are not reproduced

# ---- objects
ob_camera = bpy.data.objects.new('Camera', cam_camera_001)
ob_v_crowbar_mercenary_qc_skeleton = bpy.data.objects.new('v_crowbar_mercenary.qc_skeleton', arm_v_crowbar_mercenary_qc_skeleton)
ob_v_crowbar_mercenary_c_crowbar = bpy.data.objects.new('v_crowbar_mercenary_c_crowbar', me_v_crowbar_mercenary_c_crowbar)

# ---- transforms, parenting, visibility, modifiers, constraints
ob_camera.location = (0.0, 0.0, 0.0)
ob_camera.rotation_euler = (1.571, -0.0, 3.142)
ob_camera.lineart.crease_threshold = 0.0
ob_v_crowbar_mercenary_qc_skeleton.location = (0.0, 0.0, 0.0)
ob_v_crowbar_mercenary_qc_skeleton.show_in_front = True
ob_v_crowbar_mercenary_qc_skeleton.lineart.crease_threshold = 0.0
ob_v_crowbar_mercenary_c_crowbar.parent = ob_v_crowbar_mercenary_qc_skeleton
ob_v_crowbar_mercenary_c_crowbar.location = (0.0, 0.0, 0.0)
ob_v_crowbar_mercenary_c_crowbar.lineart.crease_threshold = 0.0
_vg = ob_v_crowbar_mercenary_c_crowbar.vertex_groups.new(name='root')
_vg = ob_v_crowbar_mercenary_c_crowbar.vertex_groups.new(name='bip_upperArm_L')
_vg = ob_v_crowbar_mercenary_c_crowbar.vertex_groups.new(name='bip_lowerArm_L')
_vg = ob_v_crowbar_mercenary_c_crowbar.vertex_groups.new(name='bip_wrist_L')
_vg = ob_v_crowbar_mercenary_c_crowbar.vertex_groups.new(name='bip_hand_L')
_vg = ob_v_crowbar_mercenary_c_crowbar.vertex_groups.new(name='bip_thumb_0_L')
_vg = ob_v_crowbar_mercenary_c_crowbar.vertex_groups.new(name='bip_thumb_1_L')
_vg = ob_v_crowbar_mercenary_c_crowbar.vertex_groups.new(name='bip_thumb_2_L')
_vg = ob_v_crowbar_mercenary_c_crowbar.vertex_groups.new(name='bip_index_meta_0_L')
_vg = ob_v_crowbar_mercenary_c_crowbar.vertex_groups.new(name='bip_index_0_L')
_vg = ob_v_crowbar_mercenary_c_crowbar.vertex_groups.new(name='bip_index_1_L')
_vg = ob_v_crowbar_mercenary_c_crowbar.vertex_groups.new(name='bip_index_2_L')
_vg = ob_v_crowbar_mercenary_c_crowbar.vertex_groups.new(name='bip_middle_meta_0_L')
_vg = ob_v_crowbar_mercenary_c_crowbar.vertex_groups.new(name='bip_middle_0_L')
_vg = ob_v_crowbar_mercenary_c_crowbar.vertex_groups.new(name='bip_middle_1_L')
_vg = ob_v_crowbar_mercenary_c_crowbar.vertex_groups.new(name='bip_middle_2_L')
_vg = ob_v_crowbar_mercenary_c_crowbar.vertex_groups.new(name='bip_ring_meta_0_L')
_vg = ob_v_crowbar_mercenary_c_crowbar.vertex_groups.new(name='bip_ring_0_L')
_vg = ob_v_crowbar_mercenary_c_crowbar.vertex_groups.new(name='bip_ring_1_L')
_vg = ob_v_crowbar_mercenary_c_crowbar.vertex_groups.new(name='bip_ring_2_L')
_vg = ob_v_crowbar_mercenary_c_crowbar.vertex_groups.new(name='bip_pinky_meta_0_L')
_vg = ob_v_crowbar_mercenary_c_crowbar.vertex_groups.new(name='bip_pinky_0_L')
_vg = ob_v_crowbar_mercenary_c_crowbar.vertex_groups.new(name='bip_pinky_1_L')
_vg = ob_v_crowbar_mercenary_c_crowbar.vertex_groups.new(name='bip_pinky_2_L')
_vg = ob_v_crowbar_mercenary_c_crowbar.vertex_groups.new(name='bip_upperArm_R')
_vg = ob_v_crowbar_mercenary_c_crowbar.vertex_groups.new(name='bip_lowerArm_R')
_vg = ob_v_crowbar_mercenary_c_crowbar.vertex_groups.new(name='bip_wrist_R')
_vg = ob_v_crowbar_mercenary_c_crowbar.vertex_groups.new(name='bip_hand_R')
_vg = ob_v_crowbar_mercenary_c_crowbar.vertex_groups.new(name='weapon_bone')
_vg.add([0, 1, 2, 3, 4, 5, 6, 7, 8, 9, 10, 11, 12, 13, 14, 15, 16, 17, 18, 19, 20, 21, 22, 23, 24, 25, 26, 27, 28, 29, 30, 31, 32, 33, 34, 35, 36, 37, 38, 39, 40, 41, 42, 43, 44, 45, 46, 47, 48, 49, 50, 51, 52, 53, 54, 55, 56, 57, 58, 59, 60, 61, 62, 63, 64, 65, 66, 67, 68, 69, 70, 71, 72, 73, 74, 75, 76, 77, 78, 79, 80, 81, 82, 83, 84, 85, 86, 87, 88, 89, 90, 91, 92, 93, 94, 95, 96, 97, 98, 99, 100, 101, 102, 103, 104, 105, 106, 107, 108, 109, 110, 111, 112, 113, 114, 115, 116, 117, 118, 119, 120, 121, 122, 123, 124, 125, 126, 127, 128, 129, 130, 131, 132, 133, 134, 135, 136, 137, 138, 139, 140, 141, 142, 143, 144, 145, 146, 147, 148, 149, 150, 151, 152, 153, 154, 155, 156, 157, 158, 159, 160, 161, 162, 163, 164, 165, 166, 167, 168, 169, 170, 171, 172, 173, 174, 175, 176, 177, 178, 179, 180, 181, 182, 183, 184, 185, 186, 187, 188, 189, 190, 191, 192, 193, 194, 195, 196, 197, 198, 199, 200, 201, 202], 1.0, 'REPLACE')
_vg = ob_v_crowbar_mercenary_c_crowbar.vertex_groups.new(name='bip_thumb_0_R')
_vg = ob_v_crowbar_mercenary_c_crowbar.vertex_groups.new(name='bip_thumb_1_R')
_vg = ob_v_crowbar_mercenary_c_crowbar.vertex_groups.new(name='bip_thumb_2_R')
_vg = ob_v_crowbar_mercenary_c_crowbar.vertex_groups.new(name='bip_index_meta_0_R')
_vg = ob_v_crowbar_mercenary_c_crowbar.vertex_groups.new(name='bip_index_0_R')
_vg = ob_v_crowbar_mercenary_c_crowbar.vertex_groups.new(name='bip_index_1_R')
_vg = ob_v_crowbar_mercenary_c_crowbar.vertex_groups.new(name='bip_index_2_R')
_vg = ob_v_crowbar_mercenary_c_crowbar.vertex_groups.new(name='bip_middle_meta_0_R')
_vg = ob_v_crowbar_mercenary_c_crowbar.vertex_groups.new(name='bip_middle_0_R')
_vg = ob_v_crowbar_mercenary_c_crowbar.vertex_groups.new(name='bip_middle_1_R')
_vg = ob_v_crowbar_mercenary_c_crowbar.vertex_groups.new(name='bip_middle_2_R')
_vg = ob_v_crowbar_mercenary_c_crowbar.vertex_groups.new(name='bip_ring_meta_0_R')
_vg = ob_v_crowbar_mercenary_c_crowbar.vertex_groups.new(name='bip_ring_0_R')
_vg = ob_v_crowbar_mercenary_c_crowbar.vertex_groups.new(name='bip_ring_1_R')
_vg = ob_v_crowbar_mercenary_c_crowbar.vertex_groups.new(name='bip_ring_2_R')
_vg = ob_v_crowbar_mercenary_c_crowbar.vertex_groups.new(name='bip_pinky_meta_0_R')
_vg = ob_v_crowbar_mercenary_c_crowbar.vertex_groups.new(name='bip_pinky_0_R')
_vg = ob_v_crowbar_mercenary_c_crowbar.vertex_groups.new(name='bip_pinky_1_R')
_vg = ob_v_crowbar_mercenary_c_crowbar.vertex_groups.new(name='bip_pinky_2_R')
_m = ob_v_crowbar_mercenary_c_crowbar.modifiers.new('Armature', 'ARMATURE')
_m.object = ob_v_crowbar_mercenary_qc_skeleton

# ---- collection membership
col_collection_1.objects.link(ob_camera)
col_collection_1.objects.link(ob_v_crowbar_mercenary_qc_skeleton)
col_collection_1.objects.link(ob_v_crowbar_mercenary_c_crowbar)

# ---- scene / render settings (as saved in the file)
scene.camera = ob_camera
scene.frame_start = 0; scene.frame_end = 94; scene.frame_set(0)
scene.render.engine = 'BLENDER_EEVEE_NEXT'
scene.render.resolution_percentage = 50
scene.render.fps = 30
scene.render.dither_intensity = 0.0
scene.cycles.use_denoising = False
scene.cycles.samples = 128
scene.cycles.sampling_pattern = 'TABULATED_SOBOL'
scene.cycles.use_adaptive_sampling = False
scene.cycles.use_light_tree = False
scene.cycles.blur_glossy = 0.0
scene.cycles.sample_clamp_indirect = 0.0
scene.view_settings.view_transform = 'Standard'
bpy.context.view_layer.update()

# ---- added for rendering (the .blend has no usable light): sun
light_auto_sun = bpy.data.lights.new('AutoSun', 'SUN')
light_auto_sun.energy = 3.0
light_auto_sun.angle = 0.0523599
ob_auto_sun = bpy.data.objects.new('AutoSun', light_auto_sun)
scene.collection.objects.link(ob_auto_sun)
ob_auto_sun.rotation_euler = (0.872665, 0.174533, 0.523599)
bpy.context.view_layer.update()
